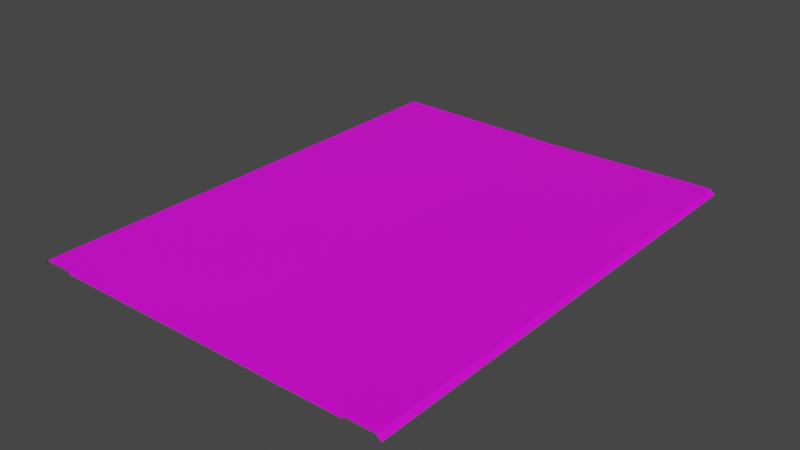# Source: RJs_Road_5_5_Basic_Segment.blend  (saved by Blender 2.92.15; exported with 4.5.12 LTS)
import bpy
from mathutils import Matrix  # noqa: F401  (used for matrix-valued properties, if any)

bpy.ops.wm.read_factory_settings(use_empty=True)
scene = bpy.context.scene
scene.name = 'Scene'

# ---- collections
col_collection = bpy.data.collections.new('Collection'); scene.collection.children.link(col_collection)
col_collection_001 = bpy.data.collections.new('Collection.001'); scene.collection.children.link(col_collection_001)

# ---- images (referenced by path relative to the original .blend; pixels are not part of the script)
import os
ASSET_DIR = os.environ.get("B2B_ASSET_DIR", "")  # directory of the original .blend (textures are referenced by path, not embedded)
HERE = os.path.dirname(os.path.abspath(__file__))  # packed textures are extracted next to this script under _unpacked/

def load_image(name, relpath, width, height, colorspace="sRGB"):
    """Load a texture the original file referenced (path relative to the .blend, or extracted next to this script)."""
    p = next((c for c in (os.path.join(HERE, relpath), os.path.join(ASSET_DIR, relpath)) if relpath and os.path.exists(c)), "")
    if p:
        img = bpy.data.images.load(p, check_existing=True)
        img.name = name
    else:  # same state as the original file: an image datablock whose file is absent (Cycles renders it pink)
        img = bpy.data.images.new(name, width, height)
        img.source = "FILE"
        img.filepath = "//" + (relpath or name)
    img.colorspace_settings.name = colorspace
    return img
img_rjs_road_basic_segment_l_d_png_001 = load_image('RJs_Road Basic Segment_L_d.png.001', 'RJs_Road Basic Segment_L_d.png', 1024, 1024, 'sRGB')

# ---- materials (node trees are filled in below, after node groups)
mat_material_002 = bpy.data.materials.new('Material.002')
mat_material_002.use_transparent_shadow = False

# ---- material node trees
mat_material_002.use_nodes = True; mat_material_002.node_tree.nodes.clear()
_N = mat_material_002.node_tree.nodes; _L = mat_material_002.node_tree.links
n0 = _N.new('ShaderNodeBsdfPrincipled'); n0.name = 'Principled BSDF'; n0.location = (10, 300)
n0.distribution = 'GGX'
n0.subsurface_method = 'BURLEY'
n0.inputs[3].default_value = 1.45
n0.inputs[27].default_value = (0.0, 0.0, 0.0, 1.0)
n0.inputs[28].default_value = 1.0
n1 = _N.new('ShaderNodeOutputMaterial'); n1.name = 'Material Output'; n1.location = (300, 300)
n2 = _N.new('ShaderNodeTexImage'); n2.name = 'Image Texture'; n2.location = (-280, 280)
n2.image = img_rjs_road_basic_segment_l_d_png_001
_L.new(n0.outputs[0], n1.inputs[0])
_L.new(n2.outputs[0], n0.inputs[0])
n1.is_active_output = True

# ---- world
world_world = bpy.data.worlds.new('World'); scene.world = world_world
world_world.use_nodes = True; world_world.node_tree.nodes.clear()
_N = world_world.node_tree.nodes; _L = world_world.node_tree.links
n0 = _N.new('ShaderNodeOutputWorld'); n0.name = 'World Output'; n0.location = (300, 300)
n1 = _N.new('ShaderNodeBackground'); n1.name = 'Background'; n1.location = (10, 300)
n1.inputs[0].default_value = (0.05088, 0.05088, 0.05088, 1.0)
_L.new(n1.outputs[0], n0.inputs[0])
n0.is_active_output = True
world_world.color = (0.05088, 0.05088, 0.05088)
world_world.use_sun_shadow = False
world_world.sun_shadow_jitter_overblur = 0.0

# ---- meshes
me_plane = bpy.data.meshes.new('Plane')
me_plane.from_pydata([(20.0, 32.0, -0.3), (20.0, -32.0, -0.3), (20.0, 32.0, 0.001), (20.0, -32.0, 0.001), (24.0, 32.0, 0.001), (24.0, -32.0, 0.001), (24.6, 32.0, -0.6), (24.6, -32.0, -0.6), (20.0, -30.0, -0.3), (20.0, -28.0, -0.3), (20.0, -26.0, -0.3), (20.0, -24.0, -0.3), (20.0, -22.0, -0.3), (20.0, -20.0, -0.3), (20.0, -18.0, -0.3), (20.0, -16.0, -0.3), (20.0, -14.0, -0.3), (20.0, -12.0, -0.3), (20.0, -10.0, -0.3), (20.0, -8.0, -0.3), (20.0, -6.0, -0.3), (20.0, -4.0, -0.3), (20.0, -2.0, -0.3), (20.0, 7.55e-07, -0.3), (20.0, 2.0, -0.3), (20.0, 4.0, -0.3), (20.0, 6.0, -0.3), (20.0, 8.0, -0.3), (20.0, 10.0, -0.3), (20.0, 12.0, -0.3), (20.0, 14.0, -0.3), (20.0, 16.0, -0.3), (20.0, 18.0, -0.3), (20.0, 20.0, -0.3), (20.0, 22.0, -0.3), (20.0, 24.0, -0.3), (20.0, 26.0, -0.3), (20.0, 28.0, -0.3), (20.0, 30.0, -0.3), (20.0, -30.0, 0.001), (20.0, -28.0, 0.001), (20.0, -26.0, 0.001), (20.0, -24.0, 0.001), (20.0, -22.0, 0.001), (20.0, -20.0, 0.001), (20.0, -18.0, 0.001), (20.0, -16.0, 0.001), (20.0, -14.0, 0.001), (20.0, -12.0, 0.001), (20.0, -10.0, 0.001), (20.0, -8.0, 0.001), (20.0, -6.0, 0.001), (20.0, -4.0, 0.001), (20.0, -2.0, 0.001), (20.0, 7.55e-07, 0.001), (20.0, 2.0, 0.001), (20.0, 4.0, 0.001), (20.0, 6.0, 0.001), (20.0, 8.0, 0.001), (20.0, 10.0, 0.001), (20.0, 12.0, 0.001), (20.0, 14.0, 0.001), (20.0, 16.0, 0.001), (20.0, 18.0, 0.001), (20.0, 20.0, 0.001), (20.0, 22.0, 0.001), (20.0, 24.0, 0.001), (20.0, 26.0, 0.001), (20.0, 28.0, 0.001), (20.0, 30.0, 0.001), (24.0, -30.0, 0.001), (24.0, -28.0, 0.001), (24.0, -26.0, 0.001), (24.0, -24.0, 0.001), (24.0, -22.0, 0.001), (24.0, -20.0, 0.001), (24.0, -18.0, 0.001), (24.0, -16.0, 0.001), (24.0, -14.0, 0.001), (24.0, -12.0, 0.001), (24.0, -10.0, 0.001), (24.0, -8.0, 0.001), (24.0, -6.0, 0.001), (24.0, -4.0, 0.001), (24.0, -2.0, 0.001), (24.0, 1.208e-06, 0.001), (24.0, 2.0, 0.001), (24.0, 4.0, 0.001), (24.0, 6.0, 0.001), (24.0, 8.0, 0.001), (24.0, 10.0, 0.001), (24.0, 12.0, 0.001), (24.0, 14.0, 0.001), (24.0, 16.0, 0.001), (24.0, 18.0, 0.001), (24.0, 20.0, 0.001), (24.0, 22.0, 0.001), (24.0, 24.0, 0.001), (24.0, 26.0, 0.001), (24.0, 28.0, 0.001), (24.0, 30.0, 0.001), (24.6, -30.0, -0.6), (24.6, -28.0, -0.6), (24.6, -26.0, -0.6), (24.6, -24.0, -0.6), (24.6, -22.0, -0.6), (24.6, -20.0, -0.6), (24.6, -18.0, -0.6), (24.6, -16.0, -0.6), (24.6, -14.0, -0.6), (24.6, -12.0, -0.6), (24.6, -10.0, -0.6), (24.6, -8.0, -0.6), (24.6, -6.0, -0.6), (24.6, -4.0, -0.6), (24.6, -2.0, -0.6), (24.6, 1.299e-06, -0.6), (24.6, 2.0, -0.6), (24.6, 4.0, -0.6), (24.6, 6.0, -0.6), (24.6, 8.0, -0.6), (24.6, 10.0, -0.6), (24.6, 12.0, -0.6), (24.6, 14.0, -0.6), (24.6, 16.0, -0.6), (24.6, 18.0, -0.6), (24.6, 20.0, -0.6), (24.6, 22.0, -0.6), (24.6, 24.0, -0.6), (24.6, 26.0, -0.6), (24.6, 28.0, -0.6), (24.6, 30.0, -0.6), (-20.0, 32.0, -0.3), (4.085e-07, 32.0, -0.3), (-20.0, -32.0, -0.3), (1.007e-05, -32.0, -0.3), (-20.0, 32.0, 0.001), (-20.0, -32.0, 0.001), (-24.0, 32.0, 0.001), (-24.0, -32.0, 0.001), (-24.6, 32.0, -0.6), (-24.6, -32.0, -0.6), (-20.0, -30.0, -0.3), (-20.0, -28.0, -0.3), (-20.0, -26.0, -0.3), (-20.0, -24.0, -0.3), (-20.0, -22.0, -0.3), (-20.0, -20.0, -0.3), (-20.0, -18.0, -0.3), (-20.0, -16.0, -0.3), (-20.0, -14.0, -0.3), (-20.0, -12.0, -0.3), (-20.0, -10.0, -0.3), (-20.0, -8.0, -0.3), (-20.0, -6.0, -0.3), (-20.0, -4.0, -0.3), (-20.0, -2.0, -0.3), (-20.0, -7.55e-07, -0.3), (-20.0, 2.0, -0.3), (-20.0, 4.0, -0.3), (-20.0, 6.0, -0.3), (-20.0, 8.0, -0.3), (-20.0, 10.0, -0.3), (-20.0, 12.0, -0.3), (-20.0, 14.0, -0.3), (-20.0, 16.0, -0.3), (-20.0, 18.0, -0.3), (-20.0, 20.0, -0.3), (-20.0, 22.0, -0.3), (-20.0, 24.0, -0.3), (-20.0, 26.0, -0.3), (-20.0, 28.0, -0.3), (-20.0, 30.0, -0.3), (7.105e-07, 30.0, -0.3), (1.013e-06, 28.0, -0.3), (1.315e-06, 26.0, -0.3), (1.616e-06, 24.0, -0.3), (1.918e-06, 22.0, -0.3), (2.22e-06, 20.0, -0.3), (2.522e-06, 18.0, -0.3), (2.824e-06, 16.0, -0.3), (3.126e-06, 14.0, -0.3), (3.428e-06, 12.0, -0.3), (3.73e-06, 10.0, -0.3), (4.032e-06, 8.0, -0.3), (4.334e-06, 6.0, -0.3), (4.636e-06, 4.0, -0.3), (4.938e-06, 2.0, -0.3), (5.24e-06, 3.956e-13, -0.3), (5.542e-06, -2.0, -0.3), (5.844e-06, -4.0, -0.3), (6.146e-06, -6.0, -0.3), (6.448e-06, -8.0, -0.3), (6.75e-06, -10.0, -0.3), (7.052e-06, -12.0, -0.3), (7.354e-06, -14.0, -0.3), (7.656e-06, -16.0, -0.3), (7.958e-06, -18.0, -0.3), (8.26e-06, -20.0, -0.3), (8.562e-06, -22.0, -0.3), (8.864e-06, -24.0, -0.3), (9.166e-06, -26.0, -0.3), (9.468e-06, -28.0, -0.3), (9.77e-06, -30.0, -0.3), (-20.0, -30.0, 0.001), (-20.0, -28.0, 0.001), (-20.0, -26.0, 0.001), (-20.0, -24.0, 0.001), (-20.0, -22.0, 0.001), (-20.0, -20.0, 0.001), (-20.0, -18.0, 0.001), (-20.0, -16.0, 0.001), (-20.0, -14.0, 0.001), (-20.0, -12.0, 0.001), (-20.0, -10.0, 0.001), (-20.0, -8.0, 0.001), (-20.0, -6.0, 0.001), (-20.0, -4.0, 0.001), (-20.0, -2.0, 0.001), (-20.0, -7.55e-07, 0.001), (-20.0, 2.0, 0.001), (-20.0, 4.0, 0.001), (-20.0, 6.0, 0.001), (-20.0, 8.0, 0.001), (-20.0, 10.0, 0.001), (-20.0, 12.0, 0.001), (-20.0, 14.0, 0.001), (-20.0, 16.0, 0.001), (-20.0, 18.0, 0.001), (-20.0, 20.0, 0.001), (-20.0, 22.0, 0.001), (-20.0, 24.0, 0.001), (-20.0, 26.0, 0.001), (-20.0, 28.0, 0.001), (-20.0, 30.0, 0.001), (-24.0, -30.0, 0.001), (-24.0, -28.0, 0.001), (-24.0, -26.0, 0.001), (-24.0, -24.0, 0.001), (-24.0, -22.0, 0.001), (-24.0, -20.0, 0.001), (-24.0, -18.0, 0.001), (-24.0, -16.0, 0.001), (-24.0, -14.0, 0.001), (-24.0, -12.0, 0.001), (-24.0, -10.0, 0.001), (-24.0, -8.0, 0.001), (-24.0, -6.0, 0.001), (-24.0, -4.0, 0.001), (-24.0, -2.0, 0.001), (-24.0, -1.208e-06, 0.001), (-24.0, 2.0, 0.001), (-24.0, 4.0, 0.001), (-24.0, 6.0, 0.001), (-24.0, 8.0, 0.001), (-24.0, 10.0, 0.001), (-24.0, 12.0, 0.001), (-24.0, 14.0, 0.001), (-24.0, 16.0, 0.001), (-24.0, 18.0, 0.001), (-24.0, 20.0, 0.001), (-24.0, 22.0, 0.001), (-24.0, 24.0, 0.001), (-24.0, 26.0, 0.001), (-24.0, 28.0, 0.001), (-24.0, 30.0, 0.001), (-24.6, -30.0, -0.6), (-24.6, -28.0, -0.6), (-24.6, -26.0, -0.6), (-24.6, -24.0, -0.6), (-24.6, -22.0, -0.6), (-24.6, -20.0, -0.6), (-24.6, -18.0, -0.6), (-24.6, -16.0, -0.6), (-24.6, -14.0, -0.6), (-24.6, -12.0, -0.6), (-24.6, -10.0, -0.6), (-24.6, -8.0, -0.6), (-24.6, -6.0, -0.6), (-24.6, -4.0, -0.6), (-24.6, -2.0, -0.6), (-24.6, -1.299e-06, -0.6), (-24.6, 2.0, -0.6), (-24.6, 4.0, -0.6), (-24.6, 6.0, -0.6), (-24.6, 8.0, -0.6), (-24.6, 10.0, -0.6), (-24.6, 12.0, -0.6), (-24.6, 14.0, -0.6), (-24.6, 16.0, -0.6), (-24.6, 18.0, -0.6), (-24.6, 20.0, -0.6), (-24.6, 22.0, -0.6), (-24.6, 24.0, -0.6), (-24.6, 26.0, -0.6), (-24.6, 28.0, -0.6), (-24.6, 30.0, -0.6)], [], [(203, 1, 8), (1, 39, 8), (3, 70, 39), (5, 101, 70), (100, 6, 4), (99, 131, 100), (98, 130, 99), (97, 129, 98), (96, 128, 97), (95, 127, 96), (94, 126, 95), (93, 125, 94), (92, 124, 93), (91, 123, 92), (90, 122, 91), (89, 121, 90), (88, 120, 89), (87, 119, 88), (86, 118, 87), (85, 117, 86), (84, 116, 85), (83, 115, 84), (82, 114, 83), (81, 113, 82), (80, 112, 81), (79, 111, 80), (78, 110, 79), (77, 109, 78), (76, 108, 77), (75, 107, 76), (74, 106, 75), (73, 105, 74), (72, 104, 73), (71, 103, 72), (70, 102, 71), (69, 4, 2), (68, 100, 69), (67, 99, 68), (66, 98, 67), (65, 97, 66), (64, 96, 65), (63, 95, 64), (62, 94, 63), (61, 93, 62), (60, 92, 61), (59, 91, 60), (58, 90, 59), (57, 89, 58), (56, 88, 57), (55, 87, 56), (54, 86, 55), (53, 85, 54), (52, 84, 53), (51, 83, 52), (50, 82, 51), (49, 81, 50), (48, 80, 49), (47, 79, 48), (46, 78, 47), (45, 77, 46), (44, 76, 45), (43, 75, 44), (42, 74, 43), (41, 73, 42), (40, 72, 41), (39, 71, 40), (38, 2, 0), (37, 69, 38), (36, 68, 37), (35, 67, 36), (34, 66, 35), (33, 65, 34), (32, 64, 33), (31, 63, 32), (30, 62, 31), (29, 61, 30), (28, 60, 29), (27, 59, 28), (26, 58, 27), (25, 57, 26), (24, 56, 25), (23, 55, 24), (22, 54, 23), (21, 53, 22), (20, 52, 21), (19, 51, 20), (18, 50, 19), (17, 49, 18), (16, 48, 17), (15, 47, 16), (14, 46, 15), (13, 45, 14), (12, 44, 13), (11, 43, 12), (10, 42, 11), (9, 41, 10), (8, 40, 9), (133, 38, 0), (173, 37, 38), (174, 36, 37), (175, 35, 36), (176, 34, 35), (177, 33, 34), (178, 32, 33), (179, 31, 32), (180, 30, 31), (181, 29, 30), (182, 28, 29), (183, 27, 28), (184, 26, 27), (185, 25, 26), (186, 24, 25), (187, 23, 24), (188, 22, 23), (189, 21, 22), (190, 20, 21), (191, 19, 20), (192, 18, 19), (193, 17, 18), (194, 16, 17), (195, 15, 16), (196, 14, 15), (197, 13, 14), (198, 12, 13), (199, 11, 12), (200, 10, 11), (201, 9, 10), (202, 8, 9), (134, 203, 142), (204, 134, 142), (235, 137, 204), (266, 139, 235), (140, 265, 138), (296, 264, 265), (295, 263, 264), (294, 262, 263), (293, 261, 262), (292, 260, 261), (291, 259, 260), (290, 258, 259), (289, 257, 258), (288, 256, 257), (287, 255, 256), (286, 254, 255), (285, 253, 254), (284, 252, 253), (283, 251, 252), (282, 250, 251), (281, 249, 250), (280, 248, 249), (279, 247, 248), (278, 246, 247), (277, 245, 246), (276, 244, 245), (275, 243, 244), (274, 242, 243), (273, 241, 242), (272, 240, 241), (271, 239, 240), (270, 238, 239), (269, 237, 238), (268, 236, 237), (267, 235, 236), (138, 234, 136), (265, 233, 234), (264, 232, 233), (263, 231, 232), (262, 230, 231), (261, 229, 230), (260, 228, 229), (259, 227, 228), (258, 226, 227), (257, 225, 226), (256, 224, 225), (255, 223, 224), (254, 222, 223), (253, 221, 222), (252, 220, 221), (251, 219, 220), (250, 218, 219), (249, 217, 218), (248, 216, 217), (247, 215, 216), (246, 214, 215), (245, 213, 214), (244, 212, 213), (243, 211, 212), (242, 210, 211), (241, 209, 210), (240, 208, 209), (239, 207, 208), (238, 206, 207), (237, 205, 206), (236, 204, 205), (136, 172, 132), (234, 171, 172), (233, 170, 171), (232, 169, 170), (231, 168, 169), (230, 167, 168), (229, 166, 167), (228, 165, 166), (227, 164, 165), (226, 163, 164), (225, 162, 163), (224, 161, 162), (223, 160, 161), (222, 159, 160), (221, 158, 159), (220, 157, 158), (219, 156, 157), (218, 155, 156), (217, 154, 155), (216, 153, 154), (215, 152, 153), (214, 151, 152), (213, 150, 151), (212, 149, 150), (211, 148, 149), (210, 147, 148), (209, 146, 147), (208, 145, 146), (207, 144, 145), (206, 143, 144), (205, 142, 143), (172, 133, 132), (171, 173, 172), (170, 174, 171), (169, 175, 170), (168, 176, 169), (167, 177, 168), (166, 178, 167), (165, 179, 166), (164, 180, 165), (163, 181, 164), (162, 182, 163), (161, 183, 162), (160, 184, 161), (159, 185, 160), (158, 186, 159), (157, 187, 158), (156, 188, 157), (155, 189, 156), (154, 190, 155), (153, 191, 154), (152, 192, 153), (151, 193, 152), (150, 194, 151), (149, 195, 150), (148, 196, 149), (147, 197, 148), (146, 198, 147), (145, 199, 146), (144, 200, 145), (143, 201, 144), (142, 202, 143), (203, 135, 1), (1, 3, 39), (3, 5, 70), (5, 7, 101), (100, 131, 6), (99, 130, 131), (98, 129, 130), (97, 128, 129), (96, 127, 128), (95, 126, 127), (94, 125, 126), (93, 124, 125), (92, 123, 124), (91, 122, 123), (90, 121, 122), (89, 120, 121), (88, 119, 120), (87, 118, 119), (86, 117, 118), (85, 116, 117), (84, 115, 116), (83, 114, 115), (82, 113, 114), (81, 112, 113), (80, 111, 112), (79, 110, 111), (78, 109, 110), (77, 108, 109), (76, 107, 108), (75, 106, 107), (74, 105, 106), (73, 104, 105), (72, 103, 104), (71, 102, 103), (70, 101, 102), (69, 100, 4), (68, 99, 100), (67, 98, 99), (66, 97, 98), (65, 96, 97), (64, 95, 96), (63, 94, 95), (62, 93, 94), (61, 92, 93), (60, 91, 92), (59, 90, 91), (58, 89, 90), (57, 88, 89), (56, 87, 88), (55, 86, 87), (54, 85, 86), (53, 84, 85), (52, 83, 84), (51, 82, 83), (50, 81, 82), (49, 80, 81), (48, 79, 80), (47, 78, 79), (46, 77, 78), (45, 76, 77), (44, 75, 76), (43, 74, 75), (42, 73, 74), (41, 72, 73), (40, 71, 72), (39, 70, 71), (38, 69, 2), (37, 68, 69), (36, 67, 68), (35, 66, 67), (34, 65, 66), (33, 64, 65), (32, 63, 64), (31, 62, 63), (30, 61, 62), (29, 60, 61), (28, 59, 60), (27, 58, 59), (26, 57, 58), (25, 56, 57), (24, 55, 56), (23, 54, 55), (22, 53, 54), (21, 52, 53), (20, 51, 52), (19, 50, 51), (18, 49, 50), (17, 48, 49), (16, 47, 48), (15, 46, 47), (14, 45, 46), (13, 44, 45), (12, 43, 44), (11, 42, 43), (10, 41, 42), (9, 40, 41), (8, 39, 40), (133, 173, 38), (173, 174, 37), (174, 175, 36), (175, 176, 35), (176, 177, 34), (177, 178, 33), (178, 179, 32), (179, 180, 31), (180, 181, 30), (181, 182, 29), (182, 183, 28), (183, 184, 27), (184, 185, 26), (185, 186, 25), (186, 187, 24), (187, 188, 23), (188, 189, 22), (189, 190, 21), (190, 191, 20), (191, 192, 19), (192, 193, 18), (193, 194, 17), (194, 195, 16), (195, 196, 15), (196, 197, 14), (197, 198, 13), (198, 199, 12), (199, 200, 11), (200, 201, 10), (201, 202, 9), (202, 203, 8), (134, 135, 203), (204, 137, 134), (235, 139, 137), (266, 141, 139), (140, 296, 265), (296, 295, 264), (295, 294, 263), (294, 293, 262), (293, 292, 261), (292, 291, 260), (291, 290, 259), (290, 289, 258), (289, 288, 257), (288, 287, 256), (287, 286, 255), (286, 285, 254), (285, 284, 253), (284, 283, 252), (283, 282, 251), (282, 281, 250), (281, 280, 249), (280, 279, 248), (279, 278, 247), (278, 277, 246), (277, 276, 245), (276, 275, 244), (275, 274, 243), (274, 273, 242), (273, 272, 241), (272, 271, 240), (271, 270, 239), (270, 269, 238), (269, 268, 237), (268, 267, 236), (267, 266, 235), (138, 265, 234), (265, 264, 233), (264, 263, 232), (263, 262, 231), (262, 261, 230), (261, 260, 229), (260, 259, 228), (259, 258, 227), (258, 257, 226), (257, 256, 225), (256, 255, 224), (255, 254, 223), (254, 253, 222), (253, 252, 221), (252, 251, 220), (251, 250, 219), (250, 249, 218), (249, 248, 217), (248, 247, 216), (247, 246, 215), (246, 245, 214), (245, 244, 213), (244, 243, 212), (243, 242, 211), (242, 241, 210), (241, 240, 209), (240, 239, 208), (239, 238, 207), (238, 237, 206), (237, 236, 205), (236, 235, 204), (136, 234, 172), (234, 233, 171), (233, 232, 170), (232, 231, 169), (231, 230, 168), (230, 229, 167), (229, 228, 166), (228, 227, 165), (227, 226, 164), (226, 225, 163), (225, 224, 162), (224, 223, 161), (223, 222, 160), (222, 221, 159), (221, 220, 158), (220, 219, 157), (219, 218, 156), (218, 217, 155), (217, 216, 154), (216, 215, 153), (215, 214, 152), (214, 213, 151), (213, 212, 150), (212, 211, 149), (211, 210, 148), (210, 209, 147), (209, 208, 146), (208, 207, 145), (207, 206, 144), (206, 205, 143), (205, 204, 142), (172, 173, 133), (171, 174, 173), (170, 175, 174), (169, 176, 175), (168, 177, 176), (167, 178, 177), (166, 179, 178), (165, 180, 179), (164, 181, 180), (163, 182, 181), (162, 183, 182), (161, 184, 183), (160, 185, 184), (159, 186, 185), (158, 187, 186), (157, 188, 187), (156, 189, 188), (155, 190, 189), (154, 191, 190), (153, 192, 191), (152, 193, 192), (151, 194, 193), (150, 195, 194), (149, 196, 195), (148, 197, 196), (147, 198, 197), (146, 199, 198), (145, 200, 199), (144, 201, 200), (143, 202, 201), (142, 203, 202)])
_uv = me_plane.uv_layers.new(name='UVMap')
_uv.uv.foreach_set('vector', [0.5303, 0.03125, 0.3003, 0.0, 0.3003, 0.03125, 0.06654, 1.0, 0.06289, 0.9688, 0.06654, 0.9688, 0.05765, 0.0, 7.35e-05, 0.03125, 0.05765, 0.03125, 0.01481, 0.0, 0.02807, 0.03125, 0.01481, 0.03125, 0.01481, 0.9688, 0.02807, 1.0, 0.01481, 1.0, 0.01481, 0.9375, 0.02807, 0.9688, 0.01481, 0.9688, 0.01481, 0.9062, 0.02807, 0.9375, 0.01481, 0.9375, 0.01481, 0.875, 0.02807, 0.9062, 0.01481, 0.9062, 0.01481, 0.8438, 0.02807, 0.875, 0.01481, 0.875, 0.01481, 0.8125, 0.02807, 0.8438, 0.01481, 0.8438, 0.01481, 0.7812, 0.02807, 0.8125, 0.01481, 0.8125, 0.01481, 0.75, 0.02807, 0.7812, 0.01481, 0.7812, 0.01481, 0.7188, 0.02807, 0.75, 0.01481, 0.75, 0.01481, 0.6875, 0.02807, 0.7188, 0.01481, 0.7188, 0.01481, 0.6562, 0.02807, 0.6875, 0.01481, 0.6875, 0.01481, 0.625, 0.02807, 0.6562, 0.01481, 0.6562, 0.01481, 0.5938, 0.02807, 0.625, 0.01481, 0.625, 0.01481, 0.5625, 0.02807, 0.5938, 0.01481, 0.5938, 0.01481, 0.5312, 0.02807, 0.5625, 0.01481, 0.5625, 0.01481, 0.5, 0.02807, 0.5312, 0.01481, 0.5312, 0.01481, 0.4688, 0.02807, 0.5, 0.01481, 0.5, 0.01481, 0.4375, 0.02807, 0.4688, 0.01481, 0.4688, 0.01481, 0.4062, 0.02807, 0.4375, 0.01481, 0.4375, 0.01481, 0.375, 0.02807, 0.4062, 0.01481, 0.4062, 0.01481, 0.3438, 0.02807, 0.375, 0.01481, 0.375, 0.01481, 0.3125, 0.02807, 0.3438, 0.01481, 0.3438, 0.01481, 0.2812, 0.02807, 0.3125, 0.01481, 0.3125, 0.01481, 0.25, 0.02807, 0.2812, 0.01481, 0.2812, 0.01481, 0.2188, 0.02807, 0.25, 0.01481, 0.25, 0.01481, 0.1875, 0.02807, 0.2188, 0.01481, 0.2188, 0.01481, 0.1562, 0.02807, 0.1875, 0.01481, 0.1875, 0.01481, 0.125, 0.02807, 0.1562, 0.01481, 0.1562, 0.01481, 0.09375, 0.02807, 0.125, 0.01481, 0.125, 0.01481, 0.0625, 0.02807, 0.09375, 0.01481, 0.09375, 0.01481, 0.03125, 0.02807, 0.0625, 0.01481, 0.0625, 0.05765, 0.9688, 7.35e-05, 1.0, 0.05765, 1.0, 0.05765, 0.9375, 7.35e-05, 0.9688, 0.05765, 0.9688, 0.05765, 0.9062, 7.35e-05, 0.9375, 0.05765, 0.9375, 0.05765, 0.875, 7.35e-05, 0.9062, 0.05765, 0.9062, 0.05765, 0.8438, 7.35e-05, 0.875, 0.05765, 0.875, 0.05765, 0.8125, 7.35e-05, 0.8438, 0.05765, 0.8438, 0.05765, 0.7812, 7.35e-05, 0.8125, 0.05765, 0.8125, 0.05765, 0.75, 7.35e-05, 0.7812, 0.05765, 0.7812, 0.05765, 0.7188, 7.35e-05, 0.75, 0.05765, 0.75, 0.05765, 0.6875, 7.35e-05, 0.7188, 0.05765, 0.7188, 0.05765, 0.6562, 7.35e-05, 0.6875, 0.05765, 0.6875, 0.05765, 0.625, 7.35e-05, 0.6562, 0.05765, 0.6562, 0.05765, 0.5938, 7.35e-05, 0.625, 0.05765, 0.625, 0.05765, 0.5625, 7.35e-05, 0.5938, 0.05765, 0.5938, 0.05765, 0.5312, 7.35e-05, 0.5625, 0.05765, 0.5625, 0.05765, 0.5, 7.35e-05, 0.5312, 0.05765, 0.5312, 0.05765, 0.4688, 7.35e-05, 0.5, 0.05765, 0.5, 0.05765, 0.4375, 7.35e-05, 0.4688, 0.05765, 0.4688, 0.05765, 0.4062, 7.35e-05, 0.4375, 0.05765, 0.4375, 0.05765, 0.375, 7.35e-05, 0.4062, 0.05765, 0.4062, 0.05765, 0.3438, 7.35e-05, 0.375, 0.05765, 0.375, 0.05765, 0.3125, 7.35e-05, 0.3438, 0.05765, 0.3438, 0.05765, 0.2812, 7.35e-05, 0.3125, 0.05765, 0.3125, 0.05765, 0.25, 7.35e-05, 0.2812, 0.05765, 0.2812, 0.05765, 0.2188, 7.35e-05, 0.25, 0.05765, 0.25, 0.05765, 0.1875, 7.35e-05, 0.2188, 0.05765, 0.2188, 0.05765, 0.1562, 7.35e-05, 0.1875, 0.05765, 0.1875, 0.05765, 0.125, 7.35e-05, 0.1562, 0.05765, 0.1562, 0.05765, 0.09375, 7.35e-05, 0.125, 0.05765, 0.125, 0.05765, 0.0625, 7.35e-05, 0.09375, 0.05765, 0.09375, 0.05765, 0.03125, 7.35e-05, 0.0625, 0.05765, 0.0625, 0.06654, 0.03125, 0.06289, 0.0, 0.06654, 0.0, 0.06654, 0.0625, 0.06289, 0.03125, 0.06654, 0.03125, 0.06654, 0.09375, 0.06289, 0.0625, 0.06654, 0.0625, 0.06654, 0.125, 0.06289, 0.09375, 0.06654, 0.09375, 0.06654, 0.1562, 0.06289, 0.125, 0.06654, 0.125, 0.06654, 0.1875, 0.06289, 0.1562, 0.06654, 0.1562, 0.06654, 0.2188, 0.06289, 0.1875, 0.06654, 0.1875, 0.06654, 0.25, 0.06289, 0.2188, 0.06654, 0.2188, 0.06654, 0.2812, 0.06289, 0.25, 0.06654, 0.25, 0.06654, 0.3125, 0.06289, 0.2812, 0.06654, 0.2812, 0.06654, 0.3438, 0.06289, 0.3125, 0.06654, 0.3125, 0.06654, 0.375, 0.06289, 0.3438, 0.06654, 0.3438, 0.06654, 0.4062, 0.06289, 0.375, 0.06654, 0.375, 0.06654, 0.4375, 0.06289, 0.4062, 0.06654, 0.4062, 0.06654, 0.4688, 0.06289, 0.4375, 0.06654, 0.4375, 0.06654, 0.5, 0.06289, 0.4688, 0.06654, 0.4688, 0.06654, 0.5312, 0.06289, 0.5, 0.06654, 0.5, 0.06654, 0.5625, 0.06289, 0.5312, 0.06654, 0.5312, 0.06654, 0.5938, 0.06289, 0.5625, 0.06654, 0.5625, 0.06654, 0.625, 0.06289, 0.5938, 0.06654, 0.5938, 0.06654, 0.6562, 0.06289, 0.625, 0.06654, 0.625, 0.06654, 0.6875, 0.06289, 0.6562, 0.06654, 0.6562, 0.06654, 0.7188, 0.06289, 0.6875, 0.06654, 0.6875, 0.06654, 0.75, 0.06289, 0.7188, 0.06654, 0.7188, 0.06654, 0.7812, 0.06289, 0.75, 0.06654, 0.75, 0.06654, 0.8125, 0.06289, 0.7812, 0.06654, 0.7812, 0.06654, 0.8438, 0.06289, 0.8125, 0.06654, 0.8125, 0.06654, 0.875, 0.06289, 0.8438, 0.06654, 0.8438, 0.06654, 0.9062, 0.06289, 0.875, 0.06654, 0.875, 0.06654, 0.9375, 0.06289, 0.9062, 0.06654, 0.9062, 0.06654, 0.9688, 0.06289, 0.9375, 0.06654, 0.9375, 0.5303, 1.0, 0.3003, 0.9688, 0.3003, 1.0, 0.5303, 0.9688, 0.3003, 0.9375, 0.3003, 0.9688, 0.5303, 0.9375, 0.3003, 0.9062, 0.3003, 0.9375, 0.5303, 0.9062, 0.3003, 0.875, 0.3003, 0.9062, 0.5303, 0.875, 0.3003, 0.8438, 0.3003, 0.875, 0.5303, 0.8438, 0.3003, 0.8125, 0.3003, 0.8438, 0.5303, 0.8125, 0.3003, 0.7812, 0.3003, 0.8125, 0.5303, 0.7812, 0.3003, 0.75, 0.3003, 0.7812, 0.5303, 0.75, 0.3003, 0.7188, 0.3003, 0.75, 0.5303, 0.7188, 0.3003, 0.6875, 0.3003, 0.7188, 0.5303, 0.6875, 0.3003, 0.6562, 0.3003, 0.6875, 0.5303, 0.6562, 0.3003, 0.625, 0.3003, 0.6562, 0.5303, 0.625, 0.3003, 0.5938, 0.3003, 0.625, 0.5303, 0.5938, 0.3003, 0.5625, 0.3003, 0.5938, 0.5303, 0.5625, 0.3003, 0.5312, 0.3003, 0.5625, 0.5303, 0.5312, 0.3003, 0.5, 0.3003, 0.5312, 0.5303, 0.5, 0.3003, 0.4688, 0.3003, 0.5, 0.5303, 0.4688, 0.3003, 0.4375, 0.3003, 0.4688, 0.5303, 0.4375, 0.3003, 0.4062, 0.3003, 0.4375, 0.5303, 0.4062, 0.3003, 0.375, 0.3003, 0.4062, 0.5303, 0.375, 0.3003, 0.3438, 0.3003, 0.375, 0.5303, 0.3438, 0.3003, 0.3125, 0.3003, 0.3438, 0.5303, 0.3125, 0.3003, 0.2812, 0.3003, 0.3125, 0.5303, 0.2812, 0.3003, 0.25, 0.3003, 0.2812, 0.5303, 0.25, 0.3003, 0.2188, 0.3003, 0.25, 0.5303, 0.2188, 0.3003, 0.1875, 0.3003, 0.2188, 0.5303, 0.1875, 0.3003, 0.1562, 0.3003, 0.1875, 0.5303, 0.1562, 0.3003, 0.125, 0.3003, 0.1562, 0.5303, 0.125, 0.3003, 0.09375, 0.3003, 0.125, 0.5303, 0.09375, 0.3003, 0.0625, 0.3003, 0.09375, 0.5303, 0.0625, 0.3003, 0.03125, 0.3003, 0.0625, 0.3003, 0.0, 0.5303, 0.03125, 0.3003, 0.03125, 0.05925, 0.03125, 0.06289, 0.0, 0.06289, 0.03125, 7.35e-05, 0.03125, 0.05765, 0.0, 0.05765, 0.03125, 0.01481, 0.9688, 0.00155, 1.0, 0.00155, 0.9688, 0.01481, 0.0, 0.00155, 0.03125, 0.00155, 0.0, 0.01481, 0.03125, 0.00155, 0.0625, 0.00155, 0.03125, 0.01481, 0.0625, 0.00155, 0.09375, 0.00155, 0.0625, 0.01481, 0.09375, 0.00155, 0.125, 0.00155, 0.09375, 0.01481, 0.125, 0.00155, 0.1562, 0.00155, 0.125, 0.01481, 0.1562, 0.00155, 0.1875, 0.00155, 0.1562, 0.01481, 0.1875, 0.00155, 0.2188, 0.00155, 0.1875, 0.01481, 0.2188, 0.00155, 0.25, 0.00155, 0.2188, 0.01481, 0.25, 0.00155, 0.2812, 0.00155, 0.25, 0.01481, 0.2812, 0.00155, 0.3125, 0.00155, 0.2812, 0.01481, 0.3125, 0.00155, 0.3438, 0.00155, 0.3125, 0.01481, 0.3438, 0.00155, 0.375, 0.00155, 0.3438, 0.01481, 0.375, 0.00155, 0.4062, 0.00155, 0.375, 0.01481, 0.4062, 0.00155, 0.4375, 0.00155, 0.4062, 0.01481, 0.4375, 0.00155, 0.4688, 0.00155, 0.4375, 0.01481, 0.4688, 0.00155, 0.5, 0.00155, 0.4688, 0.01481, 0.5, 0.00155, 0.5312, 0.00155, 0.5, 0.01481, 0.5312, 0.00155, 0.5625, 0.00155, 0.5312, 0.01481, 0.5625, 0.00155, 0.5938, 0.00155, 0.5625, 0.01481, 0.5938, 0.00155, 0.625, 0.00155, 0.5938, 0.01481, 0.625, 0.00155, 0.6562, 0.00155, 0.625, 0.01481, 0.6562, 0.00155, 0.6875, 0.00155, 0.6562, 0.01481, 0.6875, 0.00155, 0.7188, 0.00155, 0.6875, 0.01481, 0.7188, 0.00155, 0.75, 0.00155, 0.7188, 0.01481, 0.75, 0.00155, 0.7812, 0.00155, 0.75, 0.01481, 0.7812, 0.00155, 0.8125, 0.00155, 0.7812, 0.01481, 0.8125, 0.00155, 0.8438, 0.00155, 0.8125, 0.01481, 0.8438, 0.00155, 0.875, 0.00155, 0.8438, 0.01481, 0.875, 0.00155, 0.9062, 0.00155, 0.875, 0.01481, 0.9062, 0.00155, 0.9375, 0.00155, 0.9062, 0.01481, 0.9375, 0.00155, 0.9688, 0.00155, 0.9375, 7.35e-05, 1.0, 0.05765, 0.9688, 0.05765, 1.0, 7.35e-05, 0.9688, 0.05765, 0.9375, 0.05765, 0.9688, 7.35e-05, 0.9375, 0.05765, 0.9062, 0.05765, 0.9375, 7.35e-05, 0.9062, 0.05765, 0.875, 0.05765, 0.9062, 7.35e-05, 0.875, 0.05765, 0.8438, 0.05765, 0.875, 7.35e-05, 0.8438, 0.05765, 0.8125, 0.05765, 0.8438, 7.35e-05, 0.8125, 0.05765, 0.7812, 0.05765, 0.8125, 7.35e-05, 0.7812, 0.05765, 0.75, 0.05765, 0.7812, 7.35e-05, 0.75, 0.05765, 0.7188, 0.05765, 0.75, 7.35e-05, 0.7188, 0.05765, 0.6875, 0.05765, 0.7188, 7.35e-05, 0.6875, 0.05765, 0.6562, 0.05765, 0.6875, 7.35e-05, 0.6562, 0.05765, 0.625, 0.05765, 0.6562, 7.35e-05, 0.625, 0.05765, 0.5938, 0.05765, 0.625, 7.35e-05, 0.5938, 0.05765, 0.5625, 0.05765, 0.5938, 7.35e-05, 0.5625, 0.05765, 0.5312, 0.05765, 0.5625, 7.35e-05, 0.5312, 0.05765, 0.5, 0.05765, 0.5312, 7.35e-05, 0.5, 0.05765, 0.4688, 0.05765, 0.5, 7.35e-05, 0.4688, 0.05765, 0.4375, 0.05765, 0.4688, 7.35e-05, 0.4375, 0.05765, 0.4062, 0.05765, 0.4375, 7.35e-05, 0.4062, 0.05765, 0.375, 0.05765, 0.4062, 7.35e-05, 0.375, 0.05765, 0.3438, 0.05765, 0.375, 7.35e-05, 0.3438, 0.05765, 0.3125, 0.05765, 0.3438, 7.35e-05, 0.3125, 0.05765, 0.2812, 0.05765, 0.3125, 7.35e-05, 0.2812, 0.05765, 0.25, 0.05765, 0.2812, 7.35e-05, 0.25, 0.05765, 0.2188, 0.05765, 0.25, 7.35e-05, 0.2188, 0.05765, 0.1875, 0.05765, 0.2188, 7.35e-05, 0.1875, 0.05765, 0.1562, 0.05765, 0.1875, 7.35e-05, 0.1562, 0.05765, 0.125, 0.05765, 0.1562, 7.35e-05, 0.125, 0.05765, 0.09375, 0.05765, 0.125, 7.35e-05, 0.09375, 0.05765, 0.0625, 0.05765, 0.09375, 7.35e-05, 0.0625, 0.05765, 0.03125, 0.05765, 0.0625, 0.05925, 1.0, 0.06289, 0.9688, 0.06289, 1.0, 0.05925, 0.9688, 0.06289, 0.9375, 0.06289, 0.9688, 0.05925, 0.9375, 0.06289, 0.9062, 0.06289, 0.9375, 0.05925, 0.9062, 0.06289, 0.875, 0.06289, 0.9062, 0.05925, 0.875, 0.06289, 0.8438, 0.06289, 0.875, 0.05925, 0.8438, 0.06289, 0.8125, 0.06289, 0.8438, 0.05925, 0.8125, 0.06289, 0.7812, 0.06289, 0.8125, 0.05925, 0.7812, 0.06289, 0.75, 0.06289, 0.7812, 0.05925, 0.75, 0.06289, 0.7188, 0.06289, 0.75, 0.05925, 0.7188, 0.06289, 0.6875, 0.06289, 0.7188, 0.05925, 0.6875, 0.06289, 0.6562, 0.06289, 0.6875, 0.05925, 0.6562, 0.06289, 0.625, 0.06289, 0.6562, 0.05925, 0.625, 0.06289, 0.5938, 0.06289, 0.625, 0.05925, 0.5938, 0.06289, 0.5625, 0.06289, 0.5938, 0.05925, 0.5625, 0.06289, 0.5312, 0.06289, 0.5625, 0.05925, 0.5312, 0.06289, 0.5, 0.06289, 0.5312, 0.05925, 0.5, 0.06289, 0.4688, 0.06289, 0.5, 0.05925, 0.4688, 0.06289, 0.4375, 0.06289, 0.4688, 0.05925, 0.4375, 0.06289, 0.4062, 0.06289, 0.4375, 0.05925, 0.4062, 0.06289, 0.375, 0.06289, 0.4062, 0.05925, 0.375, 0.06289, 0.3438, 0.06289, 0.375, 0.05925, 0.3438, 0.06289, 0.3125, 0.06289, 0.3438, 0.05925, 0.3125, 0.06289, 0.2812, 0.06289, 0.3125, 0.05925, 0.2812, 0.06289, 0.25, 0.06289, 0.2812, 0.05925, 0.25, 0.06289, 0.2188, 0.06289, 0.25, 0.05925, 0.2188, 0.06289, 0.1875, 0.06289, 0.2188, 0.05925, 0.1875, 0.06289, 0.1562, 0.06289, 0.1875, 0.05925, 0.1562, 0.06289, 0.125, 0.06289, 0.1562, 0.05925, 0.125, 0.06289, 0.09375, 0.06289, 0.125, 0.05925, 0.09375, 0.06289, 0.0625, 0.06289, 0.09375, 0.05925, 0.0625, 0.06289, 0.03125, 0.06289, 0.0625, 0.3003, 0.9688, 0.5303, 1.0, 0.3003, 1.0, 0.3003, 0.9375, 0.5303, 0.9688, 0.3003, 0.9688, 0.3003, 0.9062, 0.5303, 0.9375, 0.3003, 0.9375, 0.3003, 0.875, 0.5303, 0.9062, 0.3003, 0.9062, 0.3003, 0.8438, 0.5303, 0.875, 0.3003, 0.875, 0.3003, 0.8125, 0.5303, 0.8438, 0.3003, 0.8438, 0.3003, 0.7812, 0.5303, 0.8125, 0.3003, 0.8125, 0.3003, 0.75, 0.5303, 0.7812, 0.3003, 0.7812, 0.3003, 0.7188, 0.5303, 0.75, 0.3003, 0.75, 0.3003, 0.6875, 0.5303, 0.7188, 0.3003, 0.7188, 0.3003, 0.6562, 0.5303, 0.6875, 0.3003, 0.6875, 0.3003, 0.625, 0.5303, 0.6562, 0.3003, 0.6562, 0.3003, 0.5938, 0.5303, 0.625, 0.3003, 0.625, 0.3003, 0.5625, 0.5303, 0.5938, 0.3003, 0.5938, 0.3003, 0.5312, 0.5303, 0.5625, 0.3003, 0.5625, 0.3003, 0.5, 0.5303, 0.5312, 0.3003, 0.5312, 0.3003, 0.4688, 0.5303, 0.5, 0.3003, 0.5, 0.3003, 0.4375, 0.5303, 0.4688, 0.3003, 0.4688, 0.3003, 0.4062, 0.5303, 0.4375, 0.3003, 0.4375, 0.3003, 0.375, 0.5303, 0.4062, 0.3003, 0.4062, 0.3003, 0.3438, 0.5303, 0.375, 0.3003, 0.375, 0.3003, 0.3125, 0.5303, 0.3438, 0.3003, 0.3438, 0.3003, 0.2812, 0.5303, 0.3125, 0.3003, 0.3125, 0.3003, 0.25, 0.5303, 0.2812, 0.3003, 0.2812, 0.3003, 0.2188, 0.5303, 0.25, 0.3003, 0.25, 0.3003, 0.1875, 0.5303, 0.2188, 0.3003, 0.2188, 0.3003, 0.1562, 0.5303, 0.1875, 0.3003, 0.1875, 0.3003, 0.125, 0.5303, 0.1562, 0.3003, 0.1562, 0.3003, 0.09375, 0.5303, 0.125, 0.3003, 0.125, 0.3003, 0.0625, 0.5303, 0.09375, 0.3003, 0.09375, 0.3003, 0.03125, 0.5303, 0.0625, 0.3003, 0.0625, 0.5303, 0.03125, 0.5303, 0.0, 0.3003, 0.0, 0.06654, 1.0, 0.06289, 1.0, 0.06289, 0.9688, 0.05765, 0.0, 7.35e-05, 0.0, 7.35e-05, 0.03125, 0.01481, 0.0, 0.02807, 0.0, 0.02807, 0.03125, 0.01481, 0.9688, 0.02807, 0.9688, 0.02807, 1.0, 0.01481, 0.9375, 0.02807, 0.9375, 0.02807, 0.9688, 0.01481, 0.9062, 0.02807, 0.9062, 0.02807, 0.9375, 0.01481, 0.875, 0.02807, 0.875, 0.02807, 0.9062, 0.01481, 0.8438, 0.02807, 0.8438, 0.02807, 0.875, 0.01481, 0.8125, 0.02807, 0.8125, 0.02807, 0.8438, 0.01481, 0.7812, 0.02807, 0.7812, 0.02807, 0.8125, 0.01481, 0.75, 0.02807, 0.75, 0.02807, 0.7812, 0.01481, 0.7188, 0.02807, 0.7188, 0.02807, 0.75, 0.01481, 0.6875, 0.02807, 0.6875, 0.02807, 0.7188, 0.01481, 0.6562, 0.02807, 0.6562, 0.02807, 0.6875, 0.01481, 0.625, 0.02807, 0.625, 0.02807, 0.6562, 0.01481, 0.5938, 0.02807, 0.5938, 0.02807, 0.625, 0.01481, 0.5625, 0.02807, 0.5625, 0.02807, 0.5938, 0.01481, 0.5312, 0.02807, 0.5312, 0.02807, 0.5625, 0.01481, 0.5, 0.02807, 0.5, 0.02807, 0.5312, 0.01481, 0.4688, 0.02807, 0.4688, 0.02807, 0.5, 0.01481, 0.4375, 0.02807, 0.4375, 0.02807, 0.4688, 0.01481, 0.4062, 0.02807, 0.4062, 0.02807, 0.4375, 0.01481, 0.375, 0.02807, 0.375, 0.02807, 0.4062, 0.01481, 0.3438, 0.02807, 0.3438, 0.02807, 0.375, 0.01481, 0.3125, 0.02807, 0.3125, 0.02807, 0.3438, 0.01481, 0.2812, 0.02807, 0.2812, 0.02807, 0.3125, 0.01481, 0.25, 0.02807, 0.25, 0.02807, 0.2812, 0.01481, 0.2188, 0.02807, 0.2188, 0.02807, 0.25, 0.01481, 0.1875, 0.02807, 0.1875, 0.02807, 0.2188, 0.01481, 0.1562, 0.02807, 0.1562, 0.02807, 0.1875, 0.01481, 0.125, 0.02807, 0.125, 0.02807, 0.1562, 0.01481, 0.09375, 0.02807, 0.09375, 0.02807, 0.125, 0.01481, 0.0625, 0.02807, 0.0625, 0.02807, 0.09375, 0.01481, 0.03125, 0.02807, 0.03125, 0.02807, 0.0625, 0.05765, 0.9688, 7.35e-05, 0.9688, 7.35e-05, 1.0, 0.05765, 0.9375, 7.35e-05, 0.9375, 7.35e-05, 0.9688, 0.05765, 0.9062, 7.35e-05, 0.9062, 7.35e-05, 0.9375, 0.05765, 0.875, 7.35e-05, 0.875, 7.35e-05, 0.9062, 0.05765, 0.8438, 7.35e-05, 0.8438, 7.35e-05, 0.875, 0.05765, 0.8125, 7.35e-05, 0.8125, 7.35e-05, 0.8438, 0.05765, 0.7812, 7.35e-05, 0.7812, 7.35e-05, 0.8125, 0.05765, 0.75, 7.35e-05, 0.75, 7.35e-05, 0.7812, 0.05765, 0.7188, 7.35e-05, 0.7188, 7.35e-05, 0.75, 0.05765, 0.6875, 7.35e-05, 0.6875, 7.35e-05, 0.7188, 0.05765, 0.6562, 7.35e-05, 0.6562, 7.35e-05, 0.6875, 0.05765, 0.625, 7.35e-05, 0.625, 7.35e-05, 0.6562, 0.05765, 0.5938, 7.35e-05, 0.5938, 7.35e-05, 0.625, 0.05765, 0.5625, 7.35e-05, 0.5625, 7.35e-05, 0.5938, 0.05765, 0.5312, 7.35e-05, 0.5312, 7.35e-05, 0.5625, 0.05765, 0.5, 7.35e-05, 0.5, 7.35e-05, 0.5312, 0.05765, 0.4688, 7.35e-05, 0.4688, 7.35e-05, 0.5, 0.05765, 0.4375, 7.35e-05, 0.4375, 7.35e-05, 0.4688, 0.05765, 0.4062, 7.35e-05, 0.4062, 7.35e-05, 0.4375, 0.05765, 0.375, 7.35e-05, 0.375, 7.35e-05, 0.4062, 0.05765, 0.3438, 7.35e-05, 0.3438, 7.35e-05, 0.375, 0.05765, 0.3125, 7.35e-05, 0.3125, 7.35e-05, 0.3438, 0.05765, 0.2812, 7.35e-05, 0.2812, 7.35e-05, 0.3125, 0.05765, 0.25, 7.35e-05, 0.25, 7.35e-05, 0.2812, 0.05765, 0.2188, 7.35e-05, 0.2188, 7.35e-05, 0.25, 0.05765, 0.1875, 7.35e-05, 0.1875, 7.35e-05, 0.2188, 0.05765, 0.1562, 7.35e-05, 0.1562, 7.35e-05, 0.1875, 0.05765, 0.125, 7.35e-05, 0.125, 7.35e-05, 0.1562, 0.05765, 0.09375, 7.35e-05, 0.09375, 7.35e-05, 0.125, 0.05765, 0.0625, 7.35e-05, 0.0625, 7.35e-05, 0.09375, 0.05765, 0.03125, 7.35e-05, 0.03125, 7.35e-05, 0.0625, 0.06654, 0.03125, 0.06289, 0.03125, 0.06289, 0.0, 0.06654, 0.0625, 0.06289, 0.0625, 0.06289, 0.03125, 0.06654, 0.09375, 0.06289, 0.09375, 0.06289, 0.0625, 0.06654, 0.125, 0.06289, 0.125, 0.06289, 0.09375, 0.06654, 0.1562, 0.06289, 0.1562, 0.06289, 0.125, 0.06654, 0.1875, 0.06289, 0.1875, 0.06289, 0.1562, 0.06654, 0.2188, 0.06289, 0.2188, 0.06289, 0.1875, 0.06654, 0.25, 0.06289, 0.25, 0.06289, 0.2188, 0.06654, 0.2812, 0.06289, 0.2812, 0.06289, 0.25, 0.06654, 0.3125, 0.06289, 0.3125, 0.06289, 0.2812, 0.06654, 0.3438, 0.06289, 0.3438, 0.06289, 0.3125, 0.06654, 0.375, 0.06289, 0.375, 0.06289, 0.3438, 0.06654, 0.4062, 0.06289, 0.4062, 0.06289, 0.375, 0.06654, 0.4375, 0.06289, 0.4375, 0.06289, 0.4062, 0.06654, 0.4688, 0.06289, 0.4688, 0.06289, 0.4375, 0.06654, 0.5, 0.06289, 0.5, 0.06289, 0.4688, 0.06654, 0.5312, 0.06289, 0.5312, 0.06289, 0.5, 0.06654, 0.5625, 0.06289, 0.5625, 0.06289, 0.5312, 0.06654, 0.5938, 0.06289, 0.5938, 0.06289, 0.5625, 0.06654, 0.625, 0.06289, 0.625, 0.06289, 0.5938, 0.06654, 0.6562, 0.06289, 0.6562, 0.06289, 0.625, 0.06654, 0.6875, 0.06289, 0.6875, 0.06289, 0.6562, 0.06654, 0.7188, 0.06289, 0.7188, 0.06289, 0.6875, 0.06654, 0.75, 0.06289, 0.75, 0.06289, 0.7188, 0.06654, 0.7812, 0.06289, 0.7812, 0.06289, 0.75, 0.06654, 0.8125, 0.06289, 0.8125, 0.06289, 0.7812, 0.06654, 0.8438, 0.06289, 0.8438, 0.06289, 0.8125, 0.06654, 0.875, 0.06289, 0.875, 0.06289, 0.8438, 0.06654, 0.9062, 0.06289, 0.9062, 0.06289, 0.875, 0.06654, 0.9375, 0.06289, 0.9375, 0.06289, 0.9062, 0.06654, 0.9688, 0.06289, 0.9688, 0.06289, 0.9375, 0.5303, 1.0, 0.5303, 0.9688, 0.3003, 0.9688, 0.5303, 0.9688, 0.5303, 0.9375, 0.3003, 0.9375, 0.5303, 0.9375, 0.5303, 0.9062, 0.3003, 0.9062, 0.5303, 0.9062, 0.5303, 0.875, 0.3003, 0.875, 0.5303, 0.875, 0.5303, 0.8438, 0.3003, 0.8438, 0.5303, 0.8438, 0.5303, 0.8125, 0.3003, 0.8125, 0.5303, 0.8125, 0.5303, 0.7812, 0.3003, 0.7812, 0.5303, 0.7812, 0.5303, 0.75, 0.3003, 0.75, 0.5303, 0.75, 0.5303, 0.7188, 0.3003, 0.7188, 0.5303, 0.7188, 0.5303, 0.6875, 0.3003, 0.6875, 0.5303, 0.6875, 0.5303, 0.6562, 0.3003, 0.6562, 0.5303, 0.6562, 0.5303, 0.625, 0.3003, 0.625, 0.5303, 0.625, 0.5303, 0.5938, 0.3003, 0.5938, 0.5303, 0.5938, 0.5303, 0.5625, 0.3003, 0.5625, 0.5303, 0.5625, 0.5303, 0.5312, 0.3003, 0.5312, 0.5303, 0.5312, 0.5303, 0.5, 0.3003, 0.5, 0.5303, 0.5, 0.5303, 0.4688, 0.3003, 0.4688, 0.5303, 0.4688, 0.5303, 0.4375, 0.3003, 0.4375, 0.5303, 0.4375, 0.5303, 0.4062, 0.3003, 0.4062, 0.5303, 0.4062, 0.5303, 0.375, 0.3003, 0.375, 0.5303, 0.375, 0.5303, 0.3438, 0.3003, 0.3438, 0.5303, 0.3438, 0.5303, 0.3125, 0.3003, 0.3125, 0.5303, 0.3125, 0.5303, 0.2812, 0.3003, 0.2812, 0.5303, 0.2812, 0.5303, 0.25, 0.3003, 0.25, 0.5303, 0.25, 0.5303, 0.2188, 0.3003, 0.2188, 0.5303, 0.2188, 0.5303, 0.1875, 0.3003, 0.1875, 0.5303, 0.1875, 0.5303, 0.1562, 0.3003, 0.1562, 0.5303, 0.1562, 0.5303, 0.125, 0.3003, 0.125, 0.5303, 0.125, 0.5303, 0.09375, 0.3003, 0.09375, 0.5303, 0.09375, 0.5303, 0.0625, 0.3003, 0.0625, 0.5303, 0.0625, 0.5303, 0.03125, 0.3003, 0.03125, 0.3003, 0.0, 0.5303, 0.0, 0.5303, 0.03125, 0.05925, 0.03125, 0.05925, 0.0, 0.06289, 0.0, 7.35e-05, 0.03125, 7.35e-05, 0.0, 0.05765, 0.0, 0.01481, 0.9688, 0.01481, 1.0, 0.00155, 1.0, 0.01481, 0.0, 0.01481, 0.03125, 0.00155, 0.03125, 0.01481, 0.03125, 0.01481, 0.0625, 0.00155, 0.0625, 0.01481, 0.0625, 0.01481, 0.09375, 0.00155, 0.09375, 0.01481, 0.09375, 0.01481, 0.125, 0.00155, 0.125, 0.01481, 0.125, 0.01481, 0.1562, 0.00155, 0.1562, 0.01481, 0.1562, 0.01481, 0.1875, 0.00155, 0.1875, 0.01481, 0.1875, 0.01481, 0.2188, 0.00155, 0.2188, 0.01481, 0.2188, 0.01481, 0.25, 0.00155, 0.25, 0.01481, 0.25, 0.01481, 0.2812, 0.00155, 0.2812, 0.01481, 0.2812, 0.01481, 0.3125, 0.00155, 0.3125, 0.01481, 0.3125, 0.01481, 0.3438, 0.00155, 0.3438, 0.01481, 0.3438, 0.01481, 0.375, 0.00155, 0.375, 0.01481, 0.375, 0.01481, 0.4062, 0.00155, 0.4062, 0.01481, 0.4062, 0.01481, 0.4375, 0.00155, 0.4375, 0.01481, 0.4375, 0.01481, 0.4688, 0.00155, 0.4688, 0.01481, 0.4688, 0.01481, 0.5, 0.00155, 0.5, 0.01481, 0.5, 0.01481, 0.5312, 0.00155, 0.5312, 0.01481, 0.5312, 0.01481, 0.5625, 0.00155, 0.5625, 0.01481, 0.5625, 0.01481, 0.5938, 0.00155, 0.5938, 0.01481, 0.5938, 0.01481, 0.625, 0.00155, 0.625, 0.01481, 0.625, 0.01481, 0.6562, 0.00155, 0.6562, 0.01481, 0.6562, 0.01481, 0.6875, 0.00155, 0.6875, 0.01481, 0.6875, 0.01481, 0.7188, 0.00155, 0.7188, 0.01481, 0.7188, 0.01481, 0.75, 0.00155, 0.75, 0.01481, 0.75, 0.01481, 0.7812, 0.00155, 0.7812, 0.01481, 0.7812, 0.01481, 0.8125, 0.00155, 0.8125, 0.01481, 0.8125, 0.01481, 0.8438, 0.00155, 0.8438, 0.01481, 0.8438, 0.01481, 0.875, 0.00155, 0.875, 0.01481, 0.875, 0.01481, 0.9062, 0.00155, 0.9062, 0.01481, 0.9062, 0.01481, 0.9375, 0.00155, 0.9375, 0.01481, 0.9375, 0.01481, 0.9688, 0.00155, 0.9688, 7.35e-05, 1.0, 7.35e-05, 0.9688, 0.05765, 0.9688, 7.35e-05, 0.9688, 7.35e-05, 0.9375, 0.05765, 0.9375, 7.35e-05, 0.9375, 7.35e-05, 0.9062, 0.05765, 0.9062, 7.35e-05, 0.9062, 7.35e-05, 0.875, 0.05765, 0.875, 7.35e-05, 0.875, 7.35e-05, 0.8438, 0.05765, 0.8438, 7.35e-05, 0.8438, 7.35e-05, 0.8125, 0.05765, 0.8125, 7.35e-05, 0.8125, 7.35e-05, 0.7812, 0.05765, 0.7812, 7.35e-05, 0.7812, 7.35e-05, 0.75, 0.05765, 0.75, 7.35e-05, 0.75, 7.35e-05, 0.7188, 0.05765, 0.7188, 7.35e-05, 0.7188, 7.35e-05, 0.6875, 0.05765, 0.6875, 7.35e-05, 0.6875, 7.35e-05, 0.6562, 0.05765, 0.6562, 7.35e-05, 0.6562, 7.35e-05, 0.625, 0.05765, 0.625, 7.35e-05, 0.625, 7.35e-05, 0.5938, 0.05765, 0.5938, 7.35e-05, 0.5938, 7.35e-05, 0.5625, 0.05765, 0.5625, 7.35e-05, 0.5625, 7.35e-05, 0.5312, 0.05765, 0.5312, 7.35e-05, 0.5312, 7.35e-05, 0.5, 0.05765, 0.5, 7.35e-05, 0.5, 7.35e-05, 0.4688, 0.05765, 0.4688, 7.35e-05, 0.4688, 7.35e-05, 0.4375, 0.05765, 0.4375, 7.35e-05, 0.4375, 7.35e-05, 0.4062, 0.05765, 0.4062, 7.35e-05, 0.4062, 7.35e-05, 0.375, 0.05765, 0.375, 7.35e-05, 0.375, 7.35e-05, 0.3438, 0.05765, 0.3438, 7.35e-05, 0.3438, 7.35e-05, 0.3125, 0.05765, 0.3125, 7.35e-05, 0.3125, 7.35e-05, 0.2812, 0.05765, 0.2812, 7.35e-05, 0.2812, 7.35e-05, 0.25, 0.05765, 0.25, 7.35e-05, 0.25, 7.35e-05, 0.2188, 0.05765, 0.2188, 7.35e-05, 0.2188, 7.35e-05, 0.1875, 0.05765, 0.1875, 7.35e-05, 0.1875, 7.35e-05, 0.1562, 0.05765, 0.1562, 7.35e-05, 0.1562, 7.35e-05, 0.125, 0.05765, 0.125, 7.35e-05, 0.125, 7.35e-05, 0.09375, 0.05765, 0.09375, 7.35e-05, 0.09375, 7.35e-05, 0.0625, 0.05765, 0.0625, 7.35e-05, 0.0625, 7.35e-05, 0.03125, 0.05765, 0.03125, 0.05925, 1.0, 0.05925, 0.9688, 0.06289, 0.9688, 0.05925, 0.9688, 0.05925, 0.9375, 0.06289, 0.9375, 0.05925, 0.9375, 0.05925, 0.9062, 0.06289, 0.9062, 0.05925, 0.9062, 0.05925, 0.875, 0.06289, 0.875, 0.05925, 0.875, 0.05925, 0.8438, 0.06289, 0.8438, 0.05925, 0.8438, 0.05925, 0.8125, 0.06289, 0.8125, 0.05925, 0.8125, 0.05925, 0.7812, 0.06289, 0.7812, 0.05925, 0.7812, 0.05925, 0.75, 0.06289, 0.75, 0.05925, 0.75, 0.05925, 0.7188, 0.06289, 0.7188, 0.05925, 0.7188, 0.05925, 0.6875, 0.06289, 0.6875, 0.05925, 0.6875, 0.05925, 0.6562, 0.06289, 0.6562, 0.05925, 0.6562, 0.05925, 0.625, 0.06289, 0.625, 0.05925, 0.625, 0.05925, 0.5938, 0.06289, 0.5938, 0.05925, 0.5938, 0.05925, 0.5625, 0.06289, 0.5625, 0.05925, 0.5625, 0.05925, 0.5312, 0.06289, 0.5312, 0.05925, 0.5312, 0.05925, 0.5, 0.06289, 0.5, 0.05925, 0.5, 0.05925, 0.4688, 0.06289, 0.4688, 0.05925, 0.4688, 0.05925, 0.4375, 0.06289, 0.4375, 0.05925, 0.4375, 0.05925, 0.4062, 0.06289, 0.4062, 0.05925, 0.4062, 0.05925, 0.375, 0.06289, 0.375, 0.05925, 0.375, 0.05925, 0.3438, 0.06289, 0.3438, 0.05925, 0.3438, 0.05925, 0.3125, 0.06289, 0.3125, 0.05925, 0.3125, 0.05925, 0.2812, 0.06289, 0.2812, 0.05925, 0.2812, 0.05925, 0.25, 0.06289, 0.25, 0.05925, 0.25, 0.05925, 0.2188, 0.06289, 0.2188, 0.05925, 0.2188, 0.05925, 0.1875, 0.06289, 0.1875, 0.05925, 0.1875, 0.05925, 0.1562, 0.06289, 0.1562, 0.05925, 0.1562, 0.05925, 0.125, 0.06289, 0.125, 0.05925, 0.125, 0.05925, 0.09375, 0.06289, 0.09375, 0.05925, 0.09375, 0.05925, 0.0625, 0.06289, 0.0625, 0.05925, 0.0625, 0.05925, 0.03125, 0.06289, 0.03125, 0.3003, 0.9688, 0.5303, 0.9688, 0.5303, 1.0, 0.3003, 0.9375, 0.5303, 0.9375, 0.5303, 0.9688, 0.3003, 0.9062, 0.5303, 0.9062, 0.5303, 0.9375, 0.3003, 0.875, 0.5303, 0.875, 0.5303, 0.9062, 0.3003, 0.8438, 0.5303, 0.8438, 0.5303, 0.875, 0.3003, 0.8125, 0.5303, 0.8125, 0.5303, 0.8438, 0.3003, 0.7812, 0.5303, 0.7812, 0.5303, 0.8125, 0.3003, 0.75, 0.5303, 0.75, 0.5303, 0.7812, 0.3003, 0.7188, 0.5303, 0.7188, 0.5303, 0.75, 0.3003, 0.6875, 0.5303, 0.6875, 0.5303, 0.7188, 0.3003, 0.6562, 0.5303, 0.6562, 0.5303, 0.6875, 0.3003, 0.625, 0.5303, 0.625, 0.5303, 0.6562, 0.3003, 0.5938, 0.5303, 0.5938, 0.5303, 0.625, 0.3003, 0.5625, 0.5303, 0.5625, 0.5303, 0.5938, 0.3003, 0.5312, 0.5303, 0.5312, 0.5303, 0.5625, 0.3003, 0.5, 0.5303, 0.5, 0.5303, 0.5312, 0.3003, 0.4688, 0.5303, 0.4688, 0.5303, 0.5, 0.3003, 0.4375, 0.5303, 0.4375, 0.5303, 0.4688, 0.3003, 0.4062, 0.5303, 0.4062, 0.5303, 0.4375, 0.3003, 0.375, 0.5303, 0.375, 0.5303, 0.4062, 0.3003, 0.3438, 0.5303, 0.3438, 0.5303, 0.375, 0.3003, 0.3125, 0.5303, 0.3125, 0.5303, 0.3438, 0.3003, 0.2812, 0.5303, 0.2812, 0.5303, 0.3125, 0.3003, 0.25, 0.5303, 0.25, 0.5303, 0.2812, 0.3003, 0.2188, 0.5303, 0.2188, 0.5303, 0.25, 0.3003, 0.1875, 0.5303, 0.1875, 0.5303, 0.2188, 0.3003, 0.1562, 0.5303, 0.1562, 0.5303, 0.1875, 0.3003, 0.125, 0.5303, 0.125, 0.5303, 0.1562, 0.3003, 0.09375, 0.5303, 0.09375, 0.5303, 0.125, 0.3003, 0.0625, 0.5303, 0.0625, 0.5303, 0.09375, 0.3003, 0.03125, 0.5303, 0.03125, 0.5303, 0.0625])
me_plane.materials.append(mat_material_002)
me_plane.use_remesh_fix_poles = True
me_plane.use_remesh_preserve_attributes = False
me_plane.use_mirror_vertex_groups = False
me_plane.update()
me_plane_001 = bpy.data.meshes.new('Plane.001')
me_plane_001.from_pydata([(20.0, 32.0, 0.0005), (20.0, -32.0, 0.0005), (24.0, 32.0, 0.001), (24.0, -32.0, 0.001), (20.0, -30.0, 0.0005), (20.0, -28.0, 0.0005), (20.0, -26.0, 0.0005), (20.0, -24.0, 0.0005), (20.0, -22.0, 0.0005), (20.0, -20.0, 0.0005), (20.0, -18.0, 0.0005), (20.0, -16.0, 0.0005), (20.0, -14.0, 0.0005), (20.0, -12.0, 0.0005), (20.0, -10.0, 0.0005), (20.0, -8.0, 0.0005), (20.0, -6.0, 0.0005), (20.0, -4.0, 0.0005), (20.0, -2.0, 0.0005), (20.0, 7.55e-07, 0.0005), (20.0, 2.0, 0.0005), (20.0, 4.0, 0.0005), (20.0, 6.0, 0.0005), (20.0, 8.0, 0.0005), (20.0, 10.0, 0.0005), (20.0, 12.0, 0.0005), (20.0, 14.0, 0.0005), (20.0, 16.0, 0.0005), (20.0, 18.0, 0.0005), (20.0, 20.0, 0.0005), (20.0, 22.0, 0.0005), (20.0, 24.0, 0.0005), (20.0, 26.0, 0.0005), (20.0, 28.0, 0.0005), (20.0, 30.0, 0.0005), (24.0, -30.0, 0.001), (24.0, -28.0, 0.001), (24.0, -26.0, 0.001), (24.0, -24.0, 0.001), (24.0, -22.0, 0.001), (24.0, -20.0, 0.001), (24.0, -18.0, 0.001), (24.0, -16.0, 0.001), (24.0, -14.0, 0.001), (24.0, -12.0, 0.001), (24.0, -10.0, 0.001), (24.0, -8.0, 0.001), (24.0, -6.0, 0.001), (24.0, -4.0, 0.001), (24.0, -2.0, 0.001), (24.0, 1.208e-06, 0.001), (24.0, 2.0, 0.001), (24.0, 4.0, 0.001), (24.0, 6.0, 0.001), (24.0, 8.0, 0.001), (24.0, 10.0, 0.001), (24.0, 12.0, 0.001), (24.0, 14.0, 0.001), (24.0, 16.0, 0.001), (24.0, 18.0, 0.001), (24.0, 20.0, 0.001), (24.0, 22.0, 0.001), (24.0, 24.0, 0.001), (24.0, 26.0, 0.001), (24.0, 28.0, 0.001), (24.0, 30.0, 0.001), (-20.0, 32.0, 0.0005), (4.085e-07, 32.0, -0.3), (-20.0, -32.0, 0.0005), (1.007e-05, -32.0, -0.3), (-24.0, 32.0, 0.001), (-24.0, -32.0, 0.001), (-20.0, -30.0, 0.0005), (-20.0, -28.0, 0.0005), (-20.0, -26.0, 0.0005), (-20.0, -24.0, 0.0005), (-20.0, -22.0, 0.0005), (-20.0, -20.0, 0.0005), (-20.0, -18.0, 0.0005), (-20.0, -16.0, 0.0005), (-20.0, -14.0, 0.0005), (-20.0, -12.0, 0.0005), (-20.0, -10.0, 0.0005), (-20.0, -8.0, 0.0005), (-20.0, -6.0, 0.0005), (-20.0, -4.0, 0.0005), (-20.0, -2.0, 0.0005), (-20.0, -7.55e-07, 0.0005), (-20.0, 2.0, 0.0005), (-20.0, 4.0, 0.0005), (-20.0, 6.0, 0.0005), (-20.0, 8.0, 0.0005), (-20.0, 10.0, 0.0005), (-20.0, 12.0, 0.0005), (-20.0, 14.0, 0.0005), (-20.0, 16.0, 0.0005), (-20.0, 18.0, 0.0005), (-20.0, 20.0, 0.0005), (-20.0, 22.0, 0.0005), (-20.0, 24.0, 0.0005), (-20.0, 26.0, 0.0005), (-20.0, 28.0, 0.0005), (-20.0, 30.0, 0.0005), (7.105e-07, 30.0, -0.3), (1.013e-06, 28.0, -0.3), (1.315e-06, 26.0, -0.3), (1.616e-06, 24.0, -0.3), (1.918e-06, 22.0, -0.3), (2.22e-06, 20.0, -0.3), (2.522e-06, 18.0, -0.3), (2.824e-06, 16.0, -0.3), (3.126e-06, 14.0, -0.3), (3.428e-06, 12.0, -0.3), (3.73e-06, 10.0, -0.3), (4.032e-06, 8.0, -0.3), (4.334e-06, 6.0, -0.3), (4.636e-06, 4.0, -0.3), (4.938e-06, 2.0, -0.3), (5.24e-06, 3.956e-13, -0.3), (5.542e-06, -2.0, -0.3), (5.844e-06, -4.0, -0.3), (6.146e-06, -6.0, -0.3), (6.448e-06, -8.0, -0.3), (6.75e-06, -10.0, -0.3), (7.052e-06, -12.0, -0.3), (7.354e-06, -14.0, -0.3), (7.656e-06, -16.0, -0.3), (7.958e-06, -18.0, -0.3), (8.26e-06, -20.0, -0.3), (8.562e-06, -22.0, -0.3), (8.864e-06, -24.0, -0.3), (9.166e-06, -26.0, -0.3), (9.468e-06, -28.0, -0.3), (9.77e-06, -30.0, -0.3), (-24.0, -30.0, 0.001), (-24.0, -28.0, 0.001), (-24.0, -26.0, 0.001), (-24.0, -24.0, 0.001), (-24.0, -22.0, 0.001), (-24.0, -20.0, 0.001), (-24.0, -18.0, 0.001), (-24.0, -16.0, 0.001), (-24.0, -14.0, 0.001), (-24.0, -12.0, 0.001), (-24.0, -10.0, 0.001), (-24.0, -8.0, 0.001), (-24.0, -6.0, 0.001), (-24.0, -4.0, 0.001), (-24.0, -2.0, 0.001), (-24.0, -1.208e-06, 0.001), (-24.0, 2.0, 0.001), (-24.0, 4.0, 0.001), (-24.0, 6.0, 0.001), (-24.0, 8.0, 0.001), (-24.0, 10.0, 0.001), (-24.0, 12.0, 0.001), (-24.0, 14.0, 0.001), (-24.0, 16.0, 0.001), (-24.0, 18.0, 0.001), (-24.0, 20.0, 0.001), (-24.0, 22.0, 0.001), (-24.0, 24.0, 0.001), (-24.0, 26.0, 0.001), (-24.0, 28.0, 0.001), (-24.0, 30.0, 0.001)], [], [(133, 1, 4), (1, 35, 4), (34, 2, 0), (33, 65, 34), (32, 64, 33), (31, 63, 32), (30, 62, 31), (29, 61, 30), (28, 60, 29), (27, 59, 28), (26, 58, 27), (25, 57, 26), (24, 56, 25), (23, 55, 24), (22, 54, 23), (21, 53, 22), (20, 52, 21), (19, 51, 20), (18, 50, 19), (17, 49, 18), (16, 48, 17), (15, 47, 16), (14, 46, 15), (13, 45, 14), (12, 44, 13), (11, 43, 12), (10, 42, 11), (9, 41, 10), (8, 40, 9), (7, 39, 8), (6, 38, 7), (5, 37, 6), (4, 36, 5), (67, 34, 0), (103, 33, 34), (104, 32, 33), (105, 31, 32), (106, 30, 31), (107, 29, 30), (108, 28, 29), (109, 27, 28), (110, 26, 27), (111, 25, 26), (112, 24, 25), (113, 23, 24), (114, 22, 23), (115, 21, 22), (116, 20, 21), (117, 19, 20), (118, 18, 19), (119, 17, 18), (120, 16, 17), (121, 15, 16), (122, 14, 15), (123, 13, 14), (124, 12, 13), (125, 11, 12), (126, 10, 11), (127, 9, 10), (128, 8, 9), (129, 7, 8), (130, 6, 7), (131, 5, 6), (132, 4, 5), (68, 133, 72), (134, 68, 72), (70, 102, 66), (164, 101, 102), (163, 100, 101), (162, 99, 100), (161, 98, 99), (160, 97, 98), (159, 96, 97), (158, 95, 96), (157, 94, 95), (156, 93, 94), (155, 92, 93), (154, 91, 92), (153, 90, 91), (152, 89, 90), (151, 88, 89), (150, 87, 88), (149, 86, 87), (148, 85, 86), (147, 84, 85), (146, 83, 84), (145, 82, 83), (144, 81, 82), (143, 80, 81), (142, 79, 80), (141, 78, 79), (140, 77, 78), (139, 76, 77), (138, 75, 76), (137, 74, 75), (136, 73, 74), (135, 72, 73), (102, 67, 66), (101, 103, 102), (100, 104, 101), (99, 105, 100), (98, 106, 99), (97, 107, 98), (96, 108, 97), (95, 109, 96), (94, 110, 95), (93, 111, 94), (92, 112, 93), (91, 113, 92), (90, 114, 91), (89, 115, 90), (88, 116, 89), (87, 117, 88), (86, 118, 87), (85, 119, 86), (84, 120, 85), (83, 121, 84), (82, 122, 83), (81, 123, 82), (80, 124, 81), (79, 125, 80), (78, 126, 79), (77, 127, 78), (76, 128, 77), (75, 129, 76), (74, 130, 75), (73, 131, 74), (72, 132, 73), (133, 69, 1), (1, 3, 35), (34, 65, 2), (33, 64, 65), (32, 63, 64), (31, 62, 63), (30, 61, 62), (29, 60, 61), (28, 59, 60), (27, 58, 59), (26, 57, 58), (25, 56, 57), (24, 55, 56), (23, 54, 55), (22, 53, 54), (21, 52, 53), (20, 51, 52), (19, 50, 51), (18, 49, 50), (17, 48, 49), (16, 47, 48), (15, 46, 47), (14, 45, 46), (13, 44, 45), (12, 43, 44), (11, 42, 43), (10, 41, 42), (9, 40, 41), (8, 39, 40), (7, 38, 39), (6, 37, 38), (5, 36, 37), (4, 35, 36), (67, 103, 34), (103, 104, 33), (104, 105, 32), (105, 106, 31), (106, 107, 30), (107, 108, 29), (108, 109, 28), (109, 110, 27), (110, 111, 26), (111, 112, 25), (112, 113, 24), (113, 114, 23), (114, 115, 22), (115, 116, 21), (116, 117, 20), (117, 118, 19), (118, 119, 18), (119, 120, 17), (120, 121, 16), (121, 122, 15), (122, 123, 14), (123, 124, 13), (124, 125, 12), (125, 126, 11), (126, 127, 10), (127, 128, 9), (128, 129, 8), (129, 130, 7), (130, 131, 6), (131, 132, 5), (132, 133, 4), (68, 69, 133), (134, 71, 68), (70, 164, 102), (164, 163, 101), (163, 162, 100), (162, 161, 99), (161, 160, 98), (160, 159, 97), (159, 158, 96), (158, 157, 95), (157, 156, 94), (156, 155, 93), (155, 154, 92), (154, 153, 91), (153, 152, 90), (152, 151, 89), (151, 150, 88), (150, 149, 87), (149, 148, 86), (148, 147, 85), (147, 146, 84), (146, 145, 83), (145, 144, 82), (144, 143, 81), (143, 142, 80), (142, 141, 79), (141, 140, 78), (140, 139, 77), (139, 138, 76), (138, 137, 75), (137, 136, 74), (136, 135, 73), (135, 134, 72), (102, 103, 67), (101, 104, 103), (100, 105, 104), (99, 106, 105), (98, 107, 106), (97, 108, 107), (96, 109, 108), (95, 110, 109), (94, 111, 110), (93, 112, 111), (92, 113, 112), (91, 114, 113), (90, 115, 114), (89, 116, 115), (88, 117, 116), (87, 118, 117), (86, 119, 118), (85, 120, 119), (84, 121, 120), (83, 122, 121), (82, 123, 122), (81, 124, 123), (80, 125, 124), (79, 126, 125), (78, 127, 126), (77, 128, 127), (76, 129, 128), (75, 130, 129), (74, 131, 130), (73, 132, 131), (72, 133, 132)])
_uv = me_plane_001.uv_layers.new(name='UVMap')
_uv.uv.foreach_set('vector', [0.5303, 0.03125, 0.3003, 0.0, 0.3003, 0.03125, 0.05765, 0.0, 7.35e-05, 0.03125, 0.05765, 0.03125, 0.05765, 0.9688, 7.35e-05, 1.0, 0.05765, 1.0, 0.05765, 0.9375, 7.35e-05, 0.9688, 0.05765, 0.9688, 0.05765, 0.9062, 7.35e-05, 0.9375, 0.05765, 0.9375, 0.05765, 0.875, 7.35e-05, 0.9062, 0.05765, 0.9062, 0.05765, 0.8438, 7.35e-05, 0.875, 0.05765, 0.875, 0.05765, 0.8125, 7.35e-05, 0.8438, 0.05765, 0.8438, 0.05765, 0.7812, 7.35e-05, 0.8125, 0.05765, 0.8125, 0.05765, 0.75, 7.35e-05, 0.7812, 0.05765, 0.7812, 0.05765, 0.7188, 7.35e-05, 0.75, 0.05765, 0.75, 0.05765, 0.6875, 7.35e-05, 0.7188, 0.05765, 0.7188, 0.05765, 0.6562, 7.35e-05, 0.6875, 0.05765, 0.6875, 0.05765, 0.625, 7.35e-05, 0.6562, 0.05765, 0.6562, 0.05765, 0.5938, 7.35e-05, 0.625, 0.05765, 0.625, 0.05765, 0.5625, 7.35e-05, 0.5938, 0.05765, 0.5938, 0.05765, 0.5312, 7.35e-05, 0.5625, 0.05765, 0.5625, 0.05765, 0.5, 7.35e-05, 0.5312, 0.05765, 0.5312, 0.05765, 0.4688, 7.35e-05, 0.5, 0.05765, 0.5, 0.05765, 0.4375, 7.35e-05, 0.4688, 0.05765, 0.4688, 0.05765, 0.4062, 7.35e-05, 0.4375, 0.05765, 0.4375, 0.05765, 0.375, 7.35e-05, 0.4062, 0.05765, 0.4062, 0.05765, 0.3438, 7.35e-05, 0.375, 0.05765, 0.375, 0.05765, 0.3125, 7.35e-05, 0.3438, 0.05765, 0.3438, 0.05765, 0.2812, 7.35e-05, 0.3125, 0.05765, 0.3125, 0.05765, 0.25, 7.35e-05, 0.2812, 0.05765, 0.2812, 0.05765, 0.2188, 7.35e-05, 0.25, 0.05765, 0.25, 0.05765, 0.1875, 7.35e-05, 0.2188, 0.05765, 0.2188, 0.05765, 0.1562, 7.35e-05, 0.1875, 0.05765, 0.1875, 0.05765, 0.125, 7.35e-05, 0.1562, 0.05765, 0.1562, 0.05765, 0.09375, 7.35e-05, 0.125, 0.05765, 0.125, 0.05765, 0.0625, 7.35e-05, 0.09375, 0.05765, 0.09375, 0.05765, 0.03125, 7.35e-05, 0.0625, 0.05765, 0.0625, 0.5303, 1.0, 0.3003, 0.9688, 0.3003, 1.0, 0.5303, 0.9688, 0.3003, 0.9375, 0.3003, 0.9688, 0.5303, 0.9375, 0.3003, 0.9062, 0.3003, 0.9375, 0.5303, 0.9062, 0.3003, 0.875, 0.3003, 0.9062, 0.5303, 0.875, 0.3003, 0.8438, 0.3003, 0.875, 0.5303, 0.8438, 0.3003, 0.8125, 0.3003, 0.8438, 0.5303, 0.8125, 0.3003, 0.7812, 0.3003, 0.8125, 0.5303, 0.7812, 0.3003, 0.75, 0.3003, 0.7812, 0.5303, 0.75, 0.3003, 0.7188, 0.3003, 0.75, 0.5303, 0.7188, 0.3003, 0.6875, 0.3003, 0.7188, 0.5303, 0.6875, 0.3003, 0.6562, 0.3003, 0.6875, 0.5303, 0.6562, 0.3003, 0.625, 0.3003, 0.6562, 0.5303, 0.625, 0.3003, 0.5938, 0.3003, 0.625, 0.5303, 0.5938, 0.3003, 0.5625, 0.3003, 0.5938, 0.5303, 0.5625, 0.3003, 0.5312, 0.3003, 0.5625, 0.5303, 0.5312, 0.3003, 0.5, 0.3003, 0.5312, 0.5303, 0.5, 0.3003, 0.4688, 0.3003, 0.5, 0.5303, 0.4688, 0.3003, 0.4375, 0.3003, 0.4688, 0.5303, 0.4375, 0.3003, 0.4062, 0.3003, 0.4375, 0.5303, 0.4062, 0.3003, 0.375, 0.3003, 0.4062, 0.5303, 0.375, 0.3003, 0.3438, 0.3003, 0.375, 0.5303, 0.3438, 0.3003, 0.3125, 0.3003, 0.3438, 0.5303, 0.3125, 0.3003, 0.2812, 0.3003, 0.3125, 0.5303, 0.2812, 0.3003, 0.25, 0.3003, 0.2812, 0.5303, 0.25, 0.3003, 0.2188, 0.3003, 0.25, 0.5303, 0.2188, 0.3003, 0.1875, 0.3003, 0.2188, 0.5303, 0.1875, 0.3003, 0.1562, 0.3003, 0.1875, 0.5303, 0.1562, 0.3003, 0.125, 0.3003, 0.1562, 0.5303, 0.125, 0.3003, 0.09375, 0.3003, 0.125, 0.5303, 0.09375, 0.3003, 0.0625, 0.3003, 0.09375, 0.5303, 0.0625, 0.3003, 0.03125, 0.3003, 0.0625, 0.3003, 0.0, 0.5303, 0.03125, 0.3003, 0.03125, 7.35e-05, 0.03125, 0.05765, 0.0, 0.05765, 0.03125, 7.35e-05, 1.0, 0.05765, 0.9688, 0.05765, 1.0, 7.35e-05, 0.9688, 0.05765, 0.9375, 0.05765, 0.9688, 7.35e-05, 0.9375, 0.05765, 0.9062, 0.05765, 0.9375, 7.35e-05, 0.9062, 0.05765, 0.875, 0.05765, 0.9062, 7.35e-05, 0.875, 0.05765, 0.8438, 0.05765, 0.875, 7.35e-05, 0.8438, 0.05765, 0.8125, 0.05765, 0.8438, 7.35e-05, 0.8125, 0.05765, 0.7812, 0.05765, 0.8125, 7.35e-05, 0.7812, 0.05765, 0.75, 0.05765, 0.7812, 7.35e-05, 0.75, 0.05765, 0.7188, 0.05765, 0.75, 7.35e-05, 0.7188, 0.05765, 0.6875, 0.05765, 0.7188, 7.35e-05, 0.6875, 0.05765, 0.6562, 0.05765, 0.6875, 7.35e-05, 0.6562, 0.05765, 0.625, 0.05765, 0.6562, 7.35e-05, 0.625, 0.05765, 0.5938, 0.05765, 0.625, 7.35e-05, 0.5938, 0.05765, 0.5625, 0.05765, 0.5938, 7.35e-05, 0.5625, 0.05765, 0.5312, 0.05765, 0.5625, 7.35e-05, 0.5312, 0.05765, 0.5, 0.05765, 0.5312, 7.35e-05, 0.5, 0.05765, 0.4688, 0.05765, 0.5, 7.35e-05, 0.4688, 0.05765, 0.4375, 0.05765, 0.4688, 7.35e-05, 0.4375, 0.05765, 0.4062, 0.05765, 0.4375, 7.35e-05, 0.4062, 0.05765, 0.375, 0.05765, 0.4062, 7.35e-05, 0.375, 0.05765, 0.3438, 0.05765, 0.375, 7.35e-05, 0.3438, 0.05765, 0.3125, 0.05765, 0.3438, 7.35e-05, 0.3125, 0.05765, 0.2812, 0.05765, 0.3125, 7.35e-05, 0.2812, 0.05765, 0.25, 0.05765, 0.2812, 7.35e-05, 0.25, 0.05765, 0.2188, 0.05765, 0.25, 7.35e-05, 0.2188, 0.05765, 0.1875, 0.05765, 0.2188, 7.35e-05, 0.1875, 0.05765, 0.1562, 0.05765, 0.1875, 7.35e-05, 0.1562, 0.05765, 0.125, 0.05765, 0.1562, 7.35e-05, 0.125, 0.05765, 0.09375, 0.05765, 0.125, 7.35e-05, 0.09375, 0.05765, 0.0625, 0.05765, 0.09375, 7.35e-05, 0.0625, 0.05765, 0.03125, 0.05765, 0.0625, 0.3003, 0.9688, 0.5303, 1.0, 0.3003, 1.0, 0.3003, 0.9375, 0.5303, 0.9688, 0.3003, 0.9688, 0.3003, 0.9062, 0.5303, 0.9375, 0.3003, 0.9375, 0.3003, 0.875, 0.5303, 0.9062, 0.3003, 0.9062, 0.3003, 0.8438, 0.5303, 0.875, 0.3003, 0.875, 0.3003, 0.8125, 0.5303, 0.8438, 0.3003, 0.8438, 0.3003, 0.7812, 0.5303, 0.8125, 0.3003, 0.8125, 0.3003, 0.75, 0.5303, 0.7812, 0.3003, 0.7812, 0.3003, 0.7188, 0.5303, 0.75, 0.3003, 0.75, 0.3003, 0.6875, 0.5303, 0.7188, 0.3003, 0.7188, 0.3003, 0.6562, 0.5303, 0.6875, 0.3003, 0.6875, 0.3003, 0.625, 0.5303, 0.6562, 0.3003, 0.6562, 0.3003, 0.5938, 0.5303, 0.625, 0.3003, 0.625, 0.3003, 0.5625, 0.5303, 0.5938, 0.3003, 0.5938, 0.3003, 0.5312, 0.5303, 0.5625, 0.3003, 0.5625, 0.3003, 0.5, 0.5303, 0.5312, 0.3003, 0.5312, 0.3003, 0.4688, 0.5303, 0.5, 0.3003, 0.5, 0.3003, 0.4375, 0.5303, 0.4688, 0.3003, 0.4688, 0.3003, 0.4062, 0.5303, 0.4375, 0.3003, 0.4375, 0.3003, 0.375, 0.5303, 0.4062, 0.3003, 0.4062, 0.3003, 0.3438, 0.5303, 0.375, 0.3003, 0.375, 0.3003, 0.3125, 0.5303, 0.3438, 0.3003, 0.3438, 0.3003, 0.2812, 0.5303, 0.3125, 0.3003, 0.3125, 0.3003, 0.25, 0.5303, 0.2812, 0.3003, 0.2812, 0.3003, 0.2188, 0.5303, 0.25, 0.3003, 0.25, 0.3003, 0.1875, 0.5303, 0.2188, 0.3003, 0.2188, 0.3003, 0.1562, 0.5303, 0.1875, 0.3003, 0.1875, 0.3003, 0.125, 0.5303, 0.1562, 0.3003, 0.1562, 0.3003, 0.09375, 0.5303, 0.125, 0.3003, 0.125, 0.3003, 0.0625, 0.5303, 0.09375, 0.3003, 0.09375, 0.3003, 0.03125, 0.5303, 0.0625, 0.3003, 0.0625, 0.5303, 0.03125, 0.5303, 0.0, 0.3003, 0.0, 0.05765, 0.0, 7.35e-05, 0.0, 7.35e-05, 0.03125, 0.05765, 0.9688, 7.35e-05, 0.9688, 7.35e-05, 1.0, 0.05765, 0.9375, 7.35e-05, 0.9375, 7.35e-05, 0.9688, 0.05765, 0.9062, 7.35e-05, 0.9062, 7.35e-05, 0.9375, 0.05765, 0.875, 7.35e-05, 0.875, 7.35e-05, 0.9062, 0.05765, 0.8438, 7.35e-05, 0.8438, 7.35e-05, 0.875, 0.05765, 0.8125, 7.35e-05, 0.8125, 7.35e-05, 0.8438, 0.05765, 0.7812, 7.35e-05, 0.7812, 7.35e-05, 0.8125, 0.05765, 0.75, 7.35e-05, 0.75, 7.35e-05, 0.7812, 0.05765, 0.7188, 7.35e-05, 0.7188, 7.35e-05, 0.75, 0.05765, 0.6875, 7.35e-05, 0.6875, 7.35e-05, 0.7188, 0.05765, 0.6562, 7.35e-05, 0.6562, 7.35e-05, 0.6875, 0.05765, 0.625, 7.35e-05, 0.625, 7.35e-05, 0.6562, 0.05765, 0.5938, 7.35e-05, 0.5938, 7.35e-05, 0.625, 0.05765, 0.5625, 7.35e-05, 0.5625, 7.35e-05, 0.5938, 0.05765, 0.5312, 7.35e-05, 0.5312, 7.35e-05, 0.5625, 0.05765, 0.5, 7.35e-05, 0.5, 7.35e-05, 0.5312, 0.05765, 0.4688, 7.35e-05, 0.4688, 7.35e-05, 0.5, 0.05765, 0.4375, 7.35e-05, 0.4375, 7.35e-05, 0.4688, 0.05765, 0.4062, 7.35e-05, 0.4062, 7.35e-05, 0.4375, 0.05765, 0.375, 7.35e-05, 0.375, 7.35e-05, 0.4062, 0.05765, 0.3438, 7.35e-05, 0.3438, 7.35e-05, 0.375, 0.05765, 0.3125, 7.35e-05, 0.3125, 7.35e-05, 0.3438, 0.05765, 0.2812, 7.35e-05, 0.2812, 7.35e-05, 0.3125, 0.05765, 0.25, 7.35e-05, 0.25, 7.35e-05, 0.2812, 0.05765, 0.2188, 7.35e-05, 0.2188, 7.35e-05, 0.25, 0.05765, 0.1875, 7.35e-05, 0.1875, 7.35e-05, 0.2188, 0.05765, 0.1562, 7.35e-05, 0.1562, 7.35e-05, 0.1875, 0.05765, 0.125, 7.35e-05, 0.125, 7.35e-05, 0.1562, 0.05765, 0.09375, 7.35e-05, 0.09375, 7.35e-05, 0.125, 0.05765, 0.0625, 7.35e-05, 0.0625, 7.35e-05, 0.09375, 0.05765, 0.03125, 7.35e-05, 0.03125, 7.35e-05, 0.0625, 0.5303, 1.0, 0.5303, 0.9688, 0.3003, 0.9688, 0.5303, 0.9688, 0.5303, 0.9375, 0.3003, 0.9375, 0.5303, 0.9375, 0.5303, 0.9062, 0.3003, 0.9062, 0.5303, 0.9062, 0.5303, 0.875, 0.3003, 0.875, 0.5303, 0.875, 0.5303, 0.8438, 0.3003, 0.8438, 0.5303, 0.8438, 0.5303, 0.8125, 0.3003, 0.8125, 0.5303, 0.8125, 0.5303, 0.7812, 0.3003, 0.7812, 0.5303, 0.7812, 0.5303, 0.75, 0.3003, 0.75, 0.5303, 0.75, 0.5303, 0.7188, 0.3003, 0.7188, 0.5303, 0.7188, 0.5303, 0.6875, 0.3003, 0.6875, 0.5303, 0.6875, 0.5303, 0.6562, 0.3003, 0.6562, 0.5303, 0.6562, 0.5303, 0.625, 0.3003, 0.625, 0.5303, 0.625, 0.5303, 0.5938, 0.3003, 0.5938, 0.5303, 0.5938, 0.5303, 0.5625, 0.3003, 0.5625, 0.5303, 0.5625, 0.5303, 0.5312, 0.3003, 0.5312, 0.5303, 0.5312, 0.5303, 0.5, 0.3003, 0.5, 0.5303, 0.5, 0.5303, 0.4688, 0.3003, 0.4688, 0.5303, 0.4688, 0.5303, 0.4375, 0.3003, 0.4375, 0.5303, 0.4375, 0.5303, 0.4062, 0.3003, 0.4062, 0.5303, 0.4062, 0.5303, 0.375, 0.3003, 0.375, 0.5303, 0.375, 0.5303, 0.3438, 0.3003, 0.3438, 0.5303, 0.3438, 0.5303, 0.3125, 0.3003, 0.3125, 0.5303, 0.3125, 0.5303, 0.2812, 0.3003, 0.2812, 0.5303, 0.2812, 0.5303, 0.25, 0.3003, 0.25, 0.5303, 0.25, 0.5303, 0.2188, 0.3003, 0.2188, 0.5303, 0.2188, 0.5303, 0.1875, 0.3003, 0.1875, 0.5303, 0.1875, 0.5303, 0.1562, 0.3003, 0.1562, 0.5303, 0.1562, 0.5303, 0.125, 0.3003, 0.125, 0.5303, 0.125, 0.5303, 0.09375, 0.3003, 0.09375, 0.5303, 0.09375, 0.5303, 0.0625, 0.3003, 0.0625, 0.5303, 0.0625, 0.5303, 0.03125, 0.3003, 0.03125, 0.3003, 0.0, 0.5303, 0.0, 0.5303, 0.03125, 7.35e-05, 0.03125, 7.35e-05, 0.0, 0.05765, 0.0, 7.35e-05, 1.0, 7.35e-05, 0.9688, 0.05765, 0.9688, 7.35e-05, 0.9688, 7.35e-05, 0.9375, 0.05765, 0.9375, 7.35e-05, 0.9375, 7.35e-05, 0.9062, 0.05765, 0.9062, 7.35e-05, 0.9062, 7.35e-05, 0.875, 0.05765, 0.875, 7.35e-05, 0.875, 7.35e-05, 0.8438, 0.05765, 0.8438, 7.35e-05, 0.8438, 7.35e-05, 0.8125, 0.05765, 0.8125, 7.35e-05, 0.8125, 7.35e-05, 0.7812, 0.05765, 0.7812, 7.35e-05, 0.7812, 7.35e-05, 0.75, 0.05765, 0.75, 7.35e-05, 0.75, 7.35e-05, 0.7188, 0.05765, 0.7188, 7.35e-05, 0.7188, 7.35e-05, 0.6875, 0.05765, 0.6875, 7.35e-05, 0.6875, 7.35e-05, 0.6562, 0.05765, 0.6562, 7.35e-05, 0.6562, 7.35e-05, 0.625, 0.05765, 0.625, 7.35e-05, 0.625, 7.35e-05, 0.5938, 0.05765, 0.5938, 7.35e-05, 0.5938, 7.35e-05, 0.5625, 0.05765, 0.5625, 7.35e-05, 0.5625, 7.35e-05, 0.5312, 0.05765, 0.5312, 7.35e-05, 0.5312, 7.35e-05, 0.5, 0.05765, 0.5, 7.35e-05, 0.5, 7.35e-05, 0.4688, 0.05765, 0.4688, 7.35e-05, 0.4688, 7.35e-05, 0.4375, 0.05765, 0.4375, 7.35e-05, 0.4375, 7.35e-05, 0.4062, 0.05765, 0.4062, 7.35e-05, 0.4062, 7.35e-05, 0.375, 0.05765, 0.375, 7.35e-05, 0.375, 7.35e-05, 0.3438, 0.05765, 0.3438, 7.35e-05, 0.3438, 7.35e-05, 0.3125, 0.05765, 0.3125, 7.35e-05, 0.3125, 7.35e-05, 0.2812, 0.05765, 0.2812, 7.35e-05, 0.2812, 7.35e-05, 0.25, 0.05765, 0.25, 7.35e-05, 0.25, 7.35e-05, 0.2188, 0.05765, 0.2188, 7.35e-05, 0.2188, 7.35e-05, 0.1875, 0.05765, 0.1875, 7.35e-05, 0.1875, 7.35e-05, 0.1562, 0.05765, 0.1562, 7.35e-05, 0.1562, 7.35e-05, 0.125, 0.05765, 0.125, 7.35e-05, 0.125, 7.35e-05, 0.09375, 0.05765, 0.09375, 7.35e-05, 0.09375, 7.35e-05, 0.0625, 0.05765, 0.0625, 7.35e-05, 0.0625, 7.35e-05, 0.03125, 0.05765, 0.03125, 0.3003, 0.9688, 0.5303, 0.9688, 0.5303, 1.0, 0.3003, 0.9375, 0.5303, 0.9375, 0.5303, 0.9688, 0.3003, 0.9062, 0.5303, 0.9062, 0.5303, 0.9375, 0.3003, 0.875, 0.5303, 0.875, 0.5303, 0.9062, 0.3003, 0.8438, 0.5303, 0.8438, 0.5303, 0.875, 0.3003, 0.8125, 0.5303, 0.8125, 0.5303, 0.8438, 0.3003, 0.7812, 0.5303, 0.7812, 0.5303, 0.8125, 0.3003, 0.75, 0.5303, 0.75, 0.5303, 0.7812, 0.3003, 0.7188, 0.5303, 0.7188, 0.5303, 0.75, 0.3003, 0.6875, 0.5303, 0.6875, 0.5303, 0.7188, 0.3003, 0.6562, 0.5303, 0.6562, 0.5303, 0.6875, 0.3003, 0.625, 0.5303, 0.625, 0.5303, 0.6562, 0.3003, 0.5938, 0.5303, 0.5938, 0.5303, 0.625, 0.3003, 0.5625, 0.5303, 0.5625, 0.5303, 0.5938, 0.3003, 0.5312, 0.5303, 0.5312, 0.5303, 0.5625, 0.3003, 0.5, 0.5303, 0.5, 0.5303, 0.5312, 0.3003, 0.4688, 0.5303, 0.4688, 0.5303, 0.5, 0.3003, 0.4375, 0.5303, 0.4375, 0.5303, 0.4688, 0.3003, 0.4062, 0.5303, 0.4062, 0.5303, 0.4375, 0.3003, 0.375, 0.5303, 0.375, 0.5303, 0.4062, 0.3003, 0.3438, 0.5303, 0.3438, 0.5303, 0.375, 0.3003, 0.3125, 0.5303, 0.3125, 0.5303, 0.3438, 0.3003, 0.2812, 0.5303, 0.2812, 0.5303, 0.3125, 0.3003, 0.25, 0.5303, 0.25, 0.5303, 0.2812, 0.3003, 0.2188, 0.5303, 0.2188, 0.5303, 0.25, 0.3003, 0.1875, 0.5303, 0.1875, 0.5303, 0.2188, 0.3003, 0.1562, 0.5303, 0.1562, 0.5303, 0.1875, 0.3003, 0.125, 0.5303, 0.125, 0.5303, 0.1562, 0.3003, 0.09375, 0.5303, 0.09375, 0.5303, 0.125, 0.3003, 0.0625, 0.5303, 0.0625, 0.5303, 0.09375, 0.3003, 0.03125, 0.5303, 0.03125, 0.5303, 0.0625])
me_plane_001.materials.append(mat_material_002)
me_plane_001.use_remesh_fix_poles = True
me_plane_001.use_remesh_preserve_attributes = False
me_plane_001.use_mirror_vertex_groups = False
me_plane_001.update()

# ---- objects
ob_plane = bpy.data.objects.new('plane', me_plane)
ob_plane_lod = bpy.data.objects.new('plane_lod', me_plane_001)

# ---- transforms, parenting, visibility, modifiers, constraints
ob_plane.location = (0.0, 0.0, 0.0)
ob_plane.lineart.crease_threshold = 0.0
ob_plane_lod.location = (0.0, 0.0, 0.0)
ob_plane_lod.lineart.crease_threshold = 0.0

# ---- collection membership
col_collection.objects.link(ob_plane)
col_collection_001.objects.link(ob_plane_lod)

# ---- scene / render settings (as saved in the file)
scene.frame_start = 1; scene.frame_end = 250; scene.frame_set(0)
scene.render.engine = 'BLENDER_EEVEE_NEXT'
scene.cycles.use_denoising = False
scene.cycles.samples = 128
scene.cycles.sampling_pattern = 'TABULATED_SOBOL'
scene.cycles.use_adaptive_sampling = False
scene.cycles.use_light_tree = False
scene.view_settings.view_transform = 'Filmic'
bpy.context.view_layer.update()

# ---- added for rendering (the .blend has no active camera and no usable light): camera, sun
cam_auto = bpy.data.cameras.new('AutoCamera')
cam_auto.lens = 50.0
cam_auto.sensor_width = 36.0
cam_auto.clip_end = 1310.83
ob_auto_camera = bpy.data.objects.new('AutoCamera', cam_auto)
scene.collection.objects.link(ob_auto_camera)
ob_auto_camera.location = (74.6915, -89.6298, 59.4537)
ob_auto_camera.rotation_euler = (1.09748, -7.21219e-08, 0.694738)
scene.camera = ob_auto_camera
light_auto_sun = bpy.data.lights.new('AutoSun', 'SUN')
light_auto_sun.energy = 3.0
light_auto_sun.angle = 0.0523599
ob_auto_sun = bpy.data.objects.new('AutoSun', light_auto_sun)
scene.collection.objects.link(ob_auto_sun)
ob_auto_sun.rotation_euler = (0.872665, 0.174533, 0.523599)
bpy.context.view_layer.update()
